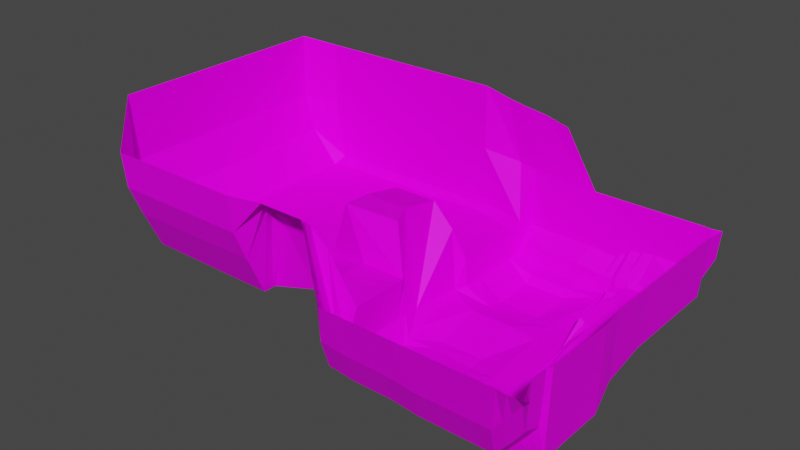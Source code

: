 # Source: level1.blend  (saved by Blender 2.82.7; exported with 4.5.12 LTS)
import bpy
from mathutils import Matrix  # noqa: F401  (used for matrix-valued properties, if any)

bpy.ops.wm.read_factory_settings(use_empty=True)
scene = bpy.context.scene
scene.name = 'Scene'

# ---- collections
col_collection = bpy.data.collections.new('Collection'); scene.collection.children.link(col_collection)

# ---- images (referenced by path relative to the original .blend; pixels are not part of the script)
import os
ASSET_DIR = os.environ.get("B2B_ASSET_DIR", "")  # directory of the original .blend (textures are referenced by path, not embedded)
HERE = os.path.dirname(os.path.abspath(__file__))  # packed textures are extracted next to this script under _unpacked/

def load_image(name, relpath, width, height, colorspace="sRGB"):
    """Load a texture the original file referenced (path relative to the .blend, or extracted next to this script)."""
    p = next((c for c in (os.path.join(HERE, relpath), os.path.join(ASSET_DIR, relpath)) if relpath and os.path.exists(c)), "")
    if p:
        img = bpy.data.images.load(p, check_existing=True)
        img.name = name
    else:  # same state as the original file: an image datablock whose file is absent (Cycles renders it pink)
        img = bpy.data.images.new(name, width, height)
        img.source = "FILE"
        img.filepath = "//" + (relpath or name)
    img.colorspace_settings.name = colorspace
    return img
img_level_1_texture = load_image('Level 1 Texture', 'Material.001 Base Color.png', 1024, 1024, 'sRGB')

# ---- materials (node trees are filled in below, after node groups)
mat_material_001 = bpy.data.materials.new('Material.001')
mat_material_001.use_transparent_shadow = False

# ---- material node trees
mat_material_001.use_nodes = True; mat_material_001.node_tree.nodes.clear()
_N = mat_material_001.node_tree.nodes; _L = mat_material_001.node_tree.links
n0 = _N.new('ShaderNodeOutputMaterial'); n0.name = 'Material Output'; n0.location = (300, 300)
n1 = _N.new('ShaderNodeBsdfPrincipled'); n1.name = 'Principled BSDF'; n1.location = (10, 300)
n1.distribution = 'GGX'
n1.subsurface_method = 'BURLEY'
n1.inputs[2].default_value = 0.5083
n1.inputs[3].default_value = 1.45
n1.inputs[13].default_value = 0.08333
n1.inputs[20].default_value = 0.5383
n1.inputs[27].default_value = (0.0, 0.0, 0.0, 1.0)
n1.inputs[28].default_value = 1.0
n2 = _N.new('ShaderNodeTexImage'); n2.name = 'Image Texture'; n2.location = (-280, 280)
n2.image = img_level_1_texture
_L.new(n1.outputs[0], n0.inputs[0])
_L.new(n2.outputs[0], n1.inputs[0])
n0.is_active_output = True

# ---- world
world_world = bpy.data.worlds.new('World'); scene.world = world_world
world_world.use_nodes = True; world_world.node_tree.nodes.clear()
_N = world_world.node_tree.nodes; _L = world_world.node_tree.links
n0 = _N.new('ShaderNodeOutputWorld'); n0.name = 'World Output'; n0.location = (300, 300)
n1 = _N.new('ShaderNodeBackground'); n1.name = 'Background'; n1.location = (10, 300)
n1.inputs[0].default_value = (0.05088, 0.05088, 0.05088, 1.0)
_L.new(n1.outputs[0], n0.inputs[0])
n0.is_active_output = True
world_world.color = (0.05088, 0.05088, 0.05088)
world_world.use_sun_shadow = False
world_world.sun_shadow_jitter_overblur = 0.0

# ---- meshes
me_grid = bpy.data.meshes.new('Grid')
me_grid.from_pydata([(-14.75, -14.8, -1.22), (4.347, -14.8, 1.933), (7.806, -14.8, 1.933), (11.27, -14.8, 1.933), (14.72, -14.8, 1.933), (18.18, -14.8, 1.933), (21.64, -14.8, 1.933), (23.71, -14.8, 16.83), (27.17, -14.8, 14.77), (30.62, -14.8, 13.21), (-14.75, 8.662, -6.042), (4.347, 8.662, 1.975), (7.806, 8.662, 1.975), (11.27, 8.662, 1.975), (14.72, 8.662, 1.975), (18.18, 8.662, 1.975), (21.64, 8.662, 1.975), (23.71, 8.662, 16.87), (27.17, 8.662, 14.82), (30.62, 8.662, 13.25), (-14.75, 16.3, -6.083), (4.347, 16.3, 0.1086), (7.806, 16.3, 1.933), (11.27, 16.3, 1.933), (14.72, 16.3, 1.933), (18.18, 16.3, 1.933), (21.64, 16.3, 1.933), (23.71, 16.3, 16.83), (27.17, 16.3, 14.77), (30.62, 16.3, 13.21), (-14.75, 19.76, -6.083), (4.347, 19.76, 0.1086), (7.806, 19.76, 1.933), (11.27, 19.76, 1.933), (14.72, 19.9, 4.195), (18.18, 19.9, 4.195), (21.64, 19.9, 4.195), (23.71, 19.76, 14.59), (27.17, 19.76, 12.67), (30.62, 19.76, 12.67), (-14.75, 23.22, -5.719), (4.347, 23.22, 0.1086), (7.806, 23.22, 1.933), (11.27, 23.22, 1.933), (14.72, 23.07, 5.578), (18.18, 23.07, 5.578), (21.64, 23.07, 5.578), (23.69, 23.2, 13.76), (27.17, 23.22, 12.67), (30.62, 23.22, 12.67), (-14.75, 26.68, -5.331), (4.347, 26.68, 0.1086), (7.806, 26.68, 1.933), (11.27, 26.68, 1.933), (14.72, 26.86, 6.533), (18.18, 26.86, 6.533), (21.64, 26.86, 6.533), (23.37, 26.61, 13.29), (27.17, 26.68, 12.67), (30.62, 26.68, 12.67), (-14.75, 30.13, -4.948), (4.347, 30.13, 1.04), (7.806, 30.13, 1.933), (11.27, 30.13, 1.933), (14.72, 29.95, 8.075), (18.18, 29.95, 8.075), (21.64, 29.95, 8.075), (23.71, 30.13, 12.67), (27.17, 30.13, 12.67), (30.62, 30.13, 12.67), (-14.75, 33.59, 0.9673), (4.347, 33.59, 1.933), (7.806, 33.59, 1.933), (11.27, 33.59, 1.933), (14.72, 33.59, 10.82), (18.18, 33.59, 10.82), (21.64, 33.59, 10.82), (23.71, 33.59, 12.67), (27.17, 33.59, 12.67), (30.62, 33.59, 12.67), (-14.75, 41.85, 4.007), (4.347, 41.85, 1.933), (7.806, 41.85, 1.933), (11.27, 41.85, 1.933), (14.72, 41.85, 10.82), (18.18, 41.85, 10.82), (21.64, 41.85, 10.82), (23.71, 41.85, 12.67), (27.17, 41.85, 12.67), (30.62, 41.85, 12.67), (-14.75, 44.59, 15.5), (4.347, 44.59, 13.43), (7.806, 44.59, 13.43), (11.27, 44.59, 13.43), (14.72, 44.59, 16.76), (18.18, 44.59, 16.76), (21.64, 44.59, 16.76), (23.71, 44.59, 16.7), (27.17, 44.59, 16.8), (30.62, 44.59, 16.48), (-12.51, 56.42, 24.74), (6.587, 56.42, 22.66), (10.05, 56.42, 26.58), (13.5, 56.42, 26.58), (16.96, 56.42, 31.55), (20.42, 56.42, 31.55), (23.88, 56.42, 31.55), (25.95, 56.42, 33.4), (29.41, 56.42, 33.4), (32.86, 56.42, 33.4), (-43.95, -14.8, -1.531), (-43.95, 8.662, -4.907), (-43.95, 16.3, -4.948), (-43.95, 19.76, -4.948), (-43.95, 23.22, -4.948), (-43.95, 26.68, -4.948), (-43.95, 30.13, -4.948), (-43.95, 33.59, 1.275), (-43.95, 41.85, 4.007), (-43.95, 44.59, 15.5), (-41.71, 56.42, 24.74), (-59.99, -157.0, 71.13), (-66.61, -149.6, 55.91), (-61.67, 19.76, 6.975), (-61.67, 23.22, 6.975), (-61.67, 26.68, 6.975), (-70.61, -139.5, 39.39), (-70.38, -131.2, 26.0), (-61.67, 41.85, 8.204), (-67.95, -124.4, 15.16), (-59.43, 56.42, 25.4), (27.17, 0.08703, 14.8), (7.806, 0.08703, 1.956), (23.71, 0.08703, 16.85), (4.347, 0.08703, 1.956), (21.64, 0.08703, 1.956), (18.18, 0.08703, 1.956), (14.72, 0.08703, 1.956), (-67.95, -120.5, 9.578), (-43.95, 0.08703, -4.926), (30.62, 0.08703, 13.23), (-14.75, 0.08703, -5.777), (11.27, 0.08703, 1.956), (59.86, -14.8, 12.67), (59.86, 8.662, 12.71), (59.86, 16.3, 12.67), (59.86, 19.76, 12.67), (59.86, 23.22, 12.67), (59.86, 26.68, 12.67), (59.86, 30.13, 12.67), (59.86, 33.59, 12.67), (59.86, 41.85, 12.67), (59.86, 44.59, 24.16), (62.1, 56.42, 33.4), (59.86, 0.08703, 12.69), (66.63, -15.29, 16.55), (66.63, 8.176, 16.59), (66.63, 15.81, 16.55), (66.63, 19.27, 16.55), (66.63, 22.73, 16.55), (66.63, 26.19, 16.55), (66.63, 29.65, 16.55), (66.63, 33.11, 16.55), (66.63, 41.36, 16.55), (66.63, 44.1, 28.04), (68.87, 55.93, 37.28), (66.63, -0.3991, 16.57), (71.86, -14.72, 24.19), (71.86, 8.747, 24.24), (71.86, 16.38, 24.19), (71.86, 19.84, 24.19), (71.86, 23.3, 24.19), (71.86, 26.76, 24.19), (71.86, 30.22, 24.19), (71.86, 33.68, 24.19), (71.86, 41.93, 24.19), (71.86, 44.67, 35.69), (74.1, 56.5, 44.93), (71.86, 0.1722, 24.22), (73.51, -14.2, 64.42), (73.51, 9.263, 64.42), (73.51, 16.9, 64.42), (73.51, 20.36, 64.42), (73.51, 23.82, 64.42), (73.51, 27.28, 64.42), (73.51, 30.74, 64.42), (73.51, 34.2, 64.42), (73.51, 42.45, 64.42), (73.51, 45.19, 64.42), (73.51, 0.6883, 64.42), (-12.51, 56.42, 64.42), (6.587, 56.42, 64.42), (10.05, 56.42, 64.42), (13.5, 56.42, 64.42), (16.96, 56.42, 64.42), (20.42, 56.42, 64.42), (23.88, 56.42, 64.42), (25.95, 56.42, 64.42), (29.41, 56.42, 64.42), (32.86, 56.42, 64.42), (-41.71, 56.42, 64.42), (-67.95, -110.8, 9.578), (62.1, 56.42, 64.42), (68.87, 55.93, 64.42), (75.75, 57.02, 64.42), (-14.75, -32.69, 4.007), (4.347, -32.69, 1.933), (7.806, -32.69, 1.933), (11.27, -32.69, 1.933), (14.72, -32.69, 1.933), (18.18, -32.69, 1.933), (21.64, -32.69, 1.933), (23.71, -32.69, 4.478), (27.17, -32.69, 9.898), (30.62, -32.69, 11.79), (-43.95, -32.69, 4.007), (-67.95, -98.54, 9.578), (59.86, -32.69, 12.15), (66.63, -33.18, 16.55), (71.86, -32.61, 24.19), (73.51, -32.09, 64.42), (-14.1, -63.99, -4.309), (4.992, -63.99, -0.1585), (8.451, -63.99, 0.01891), (11.91, -63.99, 0.01891), (15.37, -63.99, 0.01891), (18.83, -63.99, 0.01891), (22.29, -63.99, 0.01891), (24.35, -63.99, 0.01891), (27.81, -63.99, 0.01891), (31.27, -63.99, 0.01891), (-43.3, -63.99, -4.309), (-61.03, -63.99, 0.09656), (62.64, -64.56, 4.054), (67.28, -64.48, 8.141), (72.54, -64.1, 18.65), (74.16, -63.39, 64.42), (54.36, 19.76, 12.67), (54.36, 16.3, 12.77), (54.36, 26.68, 12.67), (54.36, 23.22, 12.67), (56.6, 56.42, 33.4), (54.36, 44.59, 24.16), (54.36, 33.59, 12.67), (54.36, 30.13, 12.67), (54.36, 8.662, 12.81), (54.36, 41.85, 12.67), (54.36, 0.08703, 12.79), (54.36, -14.8, 12.77), (56.6, 56.42, 64.42), (54.36, -32.69, 12.08), (55.0, -63.99, 0.01891), (-13.07, -74.53, -4.707), (6.503, -79.32, -0.7956), (9.962, -79.32, -0.7956), (13.42, -79.32, -0.7956), (16.88, -79.32, -0.7956), (20.34, -79.32, -0.7956), (23.8, -79.32, -0.7956), (25.86, -79.32, -0.7956), (29.32, -79.32, -0.7956), (32.78, -79.32, -0.7956), (-42.26, -74.53, -3.073), (-67.95, -87.5, 9.578), (63.39, -79.99, -0.7956), (68.79, -79.81, 4.384), (74.14, -79.88, 5.68), (75.67, -78.72, 64.42), (56.51, -79.32, -0.7956), (-61.67, -14.8, 6.975), (-61.67, 8.662, 7.017), (-61.67, 16.3, 6.975), (-67.95, -78.52, 9.578), (-68.21, -70.14, 9.578), (-61.67, 30.13, 6.975), (-61.67, 33.59, 6.975), (-70.07, -20.79, 48.61), (-71.38, 56.75, 68.9), (-61.67, 0.08703, 6.998), (-59.43, 56.42, 66.79), (-66.06, -21.77, 5.966), (-61.92, 1.259, 27.55), (-59.78, -76.69, -2.222), (-12.59, -85.06, -2.437), (6.503, -85.06, -0.7956), (9.962, -85.06, -0.7956), (13.42, -85.06, -0.7956), (16.88, -85.06, -0.7956), (20.34, -85.06, -0.7956), (23.8, -85.06, -0.7956), (25.86, -85.06, -0.7956), (29.32, -85.06, -0.7956), (32.78, -85.06, -0.7956), (-41.79, -85.06, -1.228), (-59.52, -82.42, -4.338), (63.39, -85.11, -0.7956), (68.79, -85.55, 5.086), (74.02, -84.98, 5.68), (75.67, -84.46, 64.42), (56.51, -85.06, -0.7956), (-61.92, 34.77, 27.53), (-12.59, -94.04, -0.3525), (6.503, -94.04, -0.7956), (9.962, -94.04, 0.3254), (13.42, -94.04, 0.6813), (16.88, -94.04, 0.1914), (20.34, -94.04, -0.3417), (23.8, -94.04, -0.3417), (25.86, -94.04, -0.3417), (29.32, -94.04, -1.774), (32.78, -94.04, -1.774), (-41.79, -94.04, -0.3525), (-61.92, 31.31, 27.53), (63.39, -94.71, -0.6278), (68.79, -94.53, 5.086), (74.02, -93.96, 5.68), (75.67, -93.44, 64.42), (56.51, -94.04, -0.7956), (-59.96, -91.39, -4.232), (-12.59, -105.1, -0.9592), (6.503, -105.1, -0.7956), (9.962, -105.1, -0.007232), (13.42, -105.1, 0.6813), (16.88, -105.1, 0.3702), (20.34, -105.1, -0.4745), (23.8, -105.1, -0.3417), (25.86, -105.1, -0.3417), (29.32, -105.1, -1.774), (32.78, -105.1, -1.774), (-41.79, -105.1, -0.9592), (-59.52, -102.4, -5.24), (63.39, -105.8, -0.6278), (68.79, -105.6, 5.086), (74.02, -105.0, 5.68), (75.67, -104.5, 64.42), (56.51, -105.1, -0.7956), (-61.92, 17.47, 27.53), (-12.59, -117.3, 0.4969), (6.503, -117.3, -0.7956), (9.962, -117.3, -0.7956), (13.42, -117.3, -0.7956), (16.88, -117.3, -0.3417), (20.34, -117.3, -0.3417), (23.8, -117.3, -0.3417), (25.86, -117.3, -0.3417), (29.32, -117.3, -1.774), (32.78, -117.3, -1.774), (-41.79, -117.3, 0.4969), (-59.52, -114.7, -3.784), (63.39, -118.0, -0.7956), (68.79, -117.8, 5.086), (74.02, -117.3, 5.68), (75.67, -116.7, 64.42), (56.51, -117.3, -0.7956), (-61.92, 9.834, 27.57), (-12.59, -127.0, -0.04547), (6.503, -127.0, -0.7956), (9.962, -127.0, -0.7956), (13.42, -127.0, -0.7956), (16.88, -127.0, -0.7956), (20.34, -127.0, -0.7956), (23.8, -127.0, -0.7956), (25.86, -127.0, -0.7956), (29.32, -127.0, -0.7956), (32.78, -127.0, -0.7956), (-41.79, -127.0, -0.04547), (-59.52, -127.0, 2.174), (63.39, -127.7, -0.7956), (68.79, -127.5, 5.086), (74.02, -127.0, 5.68), (75.67, -126.4, 64.42), (56.51, -127.0, -0.7956), (-61.79, -16.41, 27.43), (-12.59, -130.9, 2.595), (6.503, -130.9, -0.6278), (9.962, -130.9, -0.6278), (13.42, -130.9, -0.7956), (16.88, -130.9, -0.7956), (20.34, -130.9, -0.7956), (23.8, -130.9, -0.7956), (25.86, -130.9, -0.7956), (29.32, -130.9, -0.7956), (32.78, -130.9, -0.7956), (-41.79, -130.9, 2.595), (-59.52, -130.9, 9.553), (63.39, -131.6, 3.869), (68.79, -131.4, 5.086), (74.02, -130.8, 5.68), (75.67, -130.3, 64.42), (56.51, -130.9, -0.7956), (-69.46, -57.45, 6.806), (-14.91, -133.4, 6.961), (4.187, -133.4, 4.887), (7.646, -133.4, 4.887), (11.1, -133.4, 4.887), (14.56, -133.4, 4.887), (18.02, -133.4, 4.887), (21.48, -133.4, 4.887), (23.55, -133.4, 4.887), (27.01, -133.4, 4.887), (30.46, -133.4, 4.887), (-44.11, -133.4, 6.961), (-59.29, -133.4, 14.43), (61.07, -134.1, 13.54), (66.47, -133.9, 20.19), (71.7, -133.4, 27.84), (73.35, -132.8, 64.42), (54.2, -133.4, 4.887), (-61.99, 44.75, 31.26), (-15.25, -146.0, 11.13), (3.843, -146.0, 9.059), (7.302, -146.0, 9.059), (10.76, -146.0, 9.059), (14.22, -146.0, 9.059), (17.68, -146.0, 9.059), (21.14, -146.0, 9.059), (23.2, -146.0, 9.059), (26.66, -146.0, 9.059), (30.12, -146.0, 9.059), (-44.45, -146.0, 11.13), (-62.18, -146.0, 13.23), (60.73, -146.7, 17.71), (66.13, -146.5, 24.37), (71.36, -145.9, 32.01), (73.01, -145.4, 64.42), (53.85, -146.0, 9.059), (-11.26, -156.2, 34.48), (7.836, -156.2, 32.4), (11.3, -156.2, 32.4), (14.75, -156.2, 32.4), (18.21, -156.2, 32.4), (21.67, -156.2, 32.4), (25.13, -156.2, 32.4), (27.2, -156.2, 32.4), (30.65, -156.2, 32.4), (34.11, -156.2, 32.4), (-40.46, -156.2, 34.48), (-61.92, 27.85, 27.53), (64.72, -156.8, 41.05), (70.12, -156.6, 47.71), (75.35, -156.1, 55.36), (77.0, -155.6, 64.42), (57.84, -156.2, 32.4), (-58.18, -156.2, 36.57), (-4.637, -163.5, 64.42), (14.46, -163.5, 64.42), (17.92, -163.5, 64.42), (21.38, -163.5, 64.42), (24.84, -163.5, 64.42), (28.3, -163.5, 64.42), (31.75, -163.5, 64.42), (33.82, -163.5, 64.42), (37.28, -163.5, 64.42), (40.74, -163.5, 64.42), (-33.83, -163.5, 64.42), (-61.92, 24.39, 27.53), (71.34, -164.2, 64.42), (76.75, -164.0, 64.42), (83.62, -162.9, 64.42), (-61.92, 20.93, 27.53), (64.47, -163.5, 64.42), (-51.56, -163.5, 64.42), (-84.84, -140.0, 94.4), (-88.61, -134.6, 92.61), (-88.6, -129.5, 87.73), (-78.68, -127.0, 75.96), (-63.07, -120.6, 39.88), (-63.07, -78.62, 39.88), (-86.36, -19.36, 63.4), (-88.32, 41.79, 29.89), (-88.32, 16.86, 29.93), (-88.32, -6.604, 29.89), (-88.32, 47.14, 33.85), (-88.32, 34.88, 29.89), (-88.32, 27.96, 29.89), (-94.44, 46.8, 75.88), (-88.32, 8.287, 29.91), (-130.5, 27.96, 28.95), (-88.32, 24.5, 29.89), (-130.5, 31.42, 28.95), (-130.5, 34.88, 28.95), (-128.5, 47.14, 33.85), (-130.5, -49.34, 28.95), (-130.5, -6.604, 28.95), (-88.32, 31.42, 29.89), (-130.5, 16.86, 28.95), (-78.21, -147.3, 102.0), (-130.5, 24.5, 28.95), (-130.5, 38.33, 28.95), (-130.5, 41.79, 28.95), (-130.5, 8.287, 28.95), (-134.7, 46.8, 75.88), (-63.07, -110.9, 39.88), (-63.07, -98.64, 39.88), (-63.07, -87.6, 39.88), (-130.5, -19.36, 28.95), (-78.52, -64.9, 68.94), (-130.5, -68.47, 28.95), (-130.5, -78.62, 28.95), (-130.5, -87.6, 28.95), (-130.5, -98.64, 28.95), (-88.32, 38.33, 29.89), (-130.5, -110.9, 28.95), (-130.5, -120.6, 28.95), (-130.5, -122.7, 28.95), (-85.88, -49.34, 69.56), (-130.5, -129.5, 28.95), (-129.6, -142.7, 57.01), (-131.8, -149.9, 77.07), (-133.9, -151.0, 100.9), (-109.6, -147.3, 102.0), (-116.2, -140.0, 94.4), (-118.8, -134.3, 91.44), (-120.0, -129.5, 87.73), (-117.6, -122.7, 76.9), (-94.46, -120.6, 39.88), (-94.46, -110.9, 39.88), (-94.46, -98.64, 39.88), (-94.46, -87.6, 39.88), (-94.46, -78.62, 39.88), (-117.8, -68.47, 69.97), (-117.8, -19.36, 63.4), (-125.8, 46.8, 75.88), (-119.7, 8.287, 29.91), (-119.7, 41.79, 29.89), (-119.7, 38.33, 29.89), (-119.7, 24.5, 29.89), (-119.7, 16.86, 29.93), (-119.7, -6.604, 29.89), (-117.3, -49.34, 69.56), (-119.7, 47.14, 33.85), (-119.7, 34.88, 29.89), (-119.7, 31.42, 29.89), (-119.7, 27.96, 29.89), (-161.3, 27.96, 28.95), (-161.3, 31.42, 28.95), (-161.3, 34.88, 28.95), (-159.3, 47.14, 33.85), (-161.3, -49.34, 28.95), (-161.3, -6.604, 28.95), (-161.3, 16.86, 28.95), (-161.3, 24.5, 28.95), (-161.3, 38.33, 28.95), (-161.3, 41.79, 28.95), (-161.3, 8.287, 28.95), (-165.4, 46.8, 75.88), (-161.3, -19.36, 28.95), (-161.3, -68.47, 28.95), (-161.3, -78.62, 28.95), (-161.3, -87.6, 28.95), (-161.3, -98.64, 28.95), (-161.3, -110.9, 28.95), (-161.3, -120.6, 28.95), (-161.3, -122.7, 28.95), (-161.3, -129.5, 28.95), (-160.3, -142.7, 57.01), (-162.5, -149.9, 77.07), (-164.6, -151.0, 100.9), (-201.0, 27.96, 28.95), (-201.0, 31.42, 28.95), (-201.0, 34.88, 28.95), (-199.0, 47.14, 33.85), (-201.0, -49.34, 28.95), (-201.0, -6.604, 28.95), (-201.0, 16.86, 28.95), (-201.0, 24.5, 28.95), (-201.0, 38.33, 28.95), (-201.0, 41.79, 28.95), (-201.0, 8.287, 28.95), (-205.1, 46.8, 75.88), (-201.0, -19.36, 28.95), (-201.0, -68.47, 28.95), (-201.0, -78.62, 28.95), (-201.0, -87.6, 28.95), (-201.0, -98.64, 28.95), (-201.0, -110.9, 28.95), (-201.0, -120.6, 28.95), (-201.0, -122.7, 28.95), (-201.0, -129.5, 28.95), (-200.0, -142.7, 57.01), (-202.3, -149.9, 77.07), (-204.4, -151.0, 100.9), (-227.3, 27.96, 28.95), (-227.3, 31.42, 28.95), (-227.3, 34.88, 28.95), (-225.3, 47.14, 33.85), (-227.3, -49.34, 28.95), (-227.3, -6.604, 28.95), (-227.3, 16.86, 28.95), (-227.3, 24.5, 28.95), (-227.3, 38.33, 28.95), (-227.3, 41.79, 28.95), (-227.3, 8.287, 28.95), (-231.5, 46.8, 75.88), (-227.3, -19.36, 28.95), (-227.3, -68.47, 28.95), (-227.3, -78.62, 28.95), (-227.3, -87.6, 28.95), (-227.3, -98.64, 28.95), (-227.3, -110.9, 28.95), (-227.3, -120.6, 28.95), (-227.3, -122.7, 28.95), (-227.3, -129.5, 28.95), (-226.4, -142.7, 57.01), (-228.6, -149.9, 77.07), (-230.7, -151.0, 100.9), (-247.9, 27.96, 52.31), (-247.9, 31.42, 52.31), (-247.9, 34.88, 52.31), (-247.9, -49.34, 52.31), (-247.9, -6.604, 52.31), (-247.9, 16.86, 52.31), (-247.9, 24.5, 52.31), (-247.9, 38.33, 52.31), (-247.9, 8.287, 52.31), (-247.9, -19.36, 52.31), (-247.9, -68.47, 52.31), (-247.9, -78.62, 52.31), (-247.9, -87.6, 52.31), (-247.9, -98.64, 52.31), (-247.9, -110.9, 52.31), (-247.9, -120.6, 52.31), (-247.9, -122.7, 52.31), (-256.3, 27.96, 78.15), (-256.3, 31.42, 78.15), (-256.3, 34.88, 78.15), (-256.3, -49.34, 78.15), (-256.3, -6.604, 78.15), (-256.3, 16.86, 78.15), (-256.3, 24.5, 78.15), (-256.3, 38.33, 78.15), (-256.3, 8.287, 78.15), (-256.3, -19.36, 78.15), (-256.3, -68.47, 78.15), (-256.3, -78.62, 78.15), (-256.3, -87.6, 78.15), (-256.3, -98.64, 78.15), (-256.3, -110.9, 78.15), (-256.3, -120.6, 78.15), (-256.3, -122.7, 78.15), (-255.4, 27.96, 124.6), (-255.4, 31.42, 124.6), (-255.4, 34.88, 124.6), (-255.4, -49.34, 124.6), (-255.4, -6.604, 124.6), (-255.4, 16.86, 124.6), (-255.4, 24.5, 124.6), (-255.4, 38.33, 124.6), (-255.4, 8.287, 124.6), (-255.4, -19.36, 124.6), (-255.4, -68.47, 124.6), (-255.4, -78.62, 124.6), (-255.4, -87.6, 124.6), (-255.4, -98.64, 124.6), (-255.4, -110.9, 124.6), (-255.4, -120.6, 124.6), (-255.4, -122.7, 124.6), (-94.44, 46.8, 120.7), (-134.7, 46.8, 120.7), (-125.8, 46.8, 120.7), (-165.4, 46.8, 120.7), (-205.1, 46.8, 120.7), (-231.5, 46.8, 120.7), (-31.5, 48.09, 107.0), (-49.44, 49.29, 110.8), (-79.12, 49.62, 115.3), (-67.17, 49.29, 113.2)], [], [(141, 134, 11, 10), (134, 132, 12, 11), (132, 142, 13, 12), (142, 137, 14, 13), (137, 136, 15, 14), (136, 135, 16, 15), (135, 133, 17, 16), (133, 131, 18, 17), (131, 140, 19, 18), (10, 11, 21, 20), (11, 12, 22, 21), (12, 13, 23, 22), (13, 14, 24, 23), (14, 15, 25, 24), (15, 16, 26, 25), (16, 17, 27, 26), (17, 18, 28, 27), (18, 19, 29, 28), (20, 21, 31, 30), (21, 22, 32, 31), (22, 23, 33, 32), (23, 24, 34, 33), (24, 25, 35, 34), (25, 26, 36, 35), (26, 27, 37, 36), (27, 28, 38, 37), (28, 29, 39, 38), (30, 31, 41, 40), (31, 32, 42, 41), (32, 33, 43, 42), (33, 34, 44, 43), (34, 35, 45, 44), (35, 36, 46, 45), (36, 37, 47, 46), (37, 38, 48, 47), (38, 39, 49, 48), (40, 41, 51, 50), (41, 42, 52, 51), (42, 43, 53, 52), (43, 44, 54, 53), (44, 45, 55, 54), (45, 46, 56, 55), (46, 47, 57, 56), (47, 48, 58, 57), (48, 49, 59, 58), (50, 51, 61, 60), (51, 52, 62, 61), (52, 53, 63, 62), (53, 54, 64, 63), (54, 55, 65, 64), (55, 56, 66, 65), (56, 57, 67, 66), (57, 58, 68, 67), (58, 59, 69, 68), (60, 61, 71, 70), (61, 62, 72, 71), (62, 63, 73, 72), (63, 64, 74, 73), (64, 65, 75, 74), (65, 66, 76, 75), (66, 67, 77, 76), (67, 68, 78, 77), (68, 69, 79, 78), (70, 71, 81, 80), (71, 72, 82, 81), (72, 73, 83, 82), (73, 74, 84, 83), (74, 75, 85, 84), (75, 76, 86, 85), (76, 77, 87, 86), (77, 78, 88, 87), (78, 79, 89, 88), (80, 81, 91, 90), (81, 82, 92, 91), (82, 83, 93, 92), (83, 84, 94, 93), (84, 85, 95, 94), (85, 86, 96, 95), (86, 87, 97, 96), (87, 88, 98, 97), (88, 89, 99, 98), (96, 97, 107, 106), (91, 92, 102, 101), (98, 99, 109, 108), (93, 94, 104, 103), (95, 96, 106, 105), (90, 91, 101, 100), (97, 98, 108, 107), (92, 93, 103, 102), (94, 95, 105, 104), (80, 90, 119, 118), (30, 40, 114, 113), (50, 60, 116, 115), (70, 80, 118, 117), (20, 30, 113, 112), (40, 50, 115, 114), (141, 10, 111, 139), (60, 70, 117, 116), (90, 100, 120, 119), (10, 20, 112, 111), (113, 114, 124, 123), (139, 111, 270, 278), (117, 118, 128, 275), (114, 115, 125, 124), (111, 112, 271, 270), (118, 119, 128), (115, 116, 274, 125), (112, 113, 123, 271), (119, 120, 130, 128), (116, 117, 275, 274), (110, 139, 278, 269), (0, 141, 139, 110), (8, 9, 140, 131), (7, 8, 131, 133), (6, 7, 133, 135), (5, 6, 135, 136), (4, 5, 136, 137), (3, 4, 137, 142), (2, 3, 142, 132), (1, 2, 132, 134), (0, 1, 134, 141), (237, 238, 145, 146), (239, 240, 147, 148), (241, 242, 152, 153), (243, 244, 149, 150), (238, 245, 144, 145), (242, 246, 151, 152), (240, 237, 146, 147), (247, 248, 143, 154), (244, 239, 148, 149), (245, 247, 154, 144), (246, 243, 150, 151), (148, 147, 159, 160), (145, 144, 156, 157), (152, 151, 163, 164), (149, 148, 160, 161), (146, 145, 157, 158), (153, 152, 164, 165), (150, 149, 161, 162), (147, 146, 158, 159), (154, 143, 155, 166), (144, 154, 166, 156), (151, 150, 162, 163), (161, 160, 172, 173), (158, 157, 169, 170), (165, 164, 176, 177), (162, 161, 173, 174), (159, 158, 170, 171), (166, 155, 167, 178), (156, 166, 178, 168), (163, 162, 174, 175), (160, 159, 171, 172), (157, 156, 168, 169), (164, 163, 175, 176), (177, 176, 188, 204), (174, 173, 185, 186), (171, 170, 182, 183), (178, 167, 179, 189), (168, 178, 189, 180), (175, 174, 186, 187), (172, 171, 183, 184), (169, 168, 180, 181), (176, 175, 187, 188), (173, 172, 184, 185), (170, 169, 181, 182), (241, 153, 202, 249), (103, 104, 194, 193), (104, 105, 195, 194), (165, 177, 204, 203), (105, 106, 196, 195), (106, 107, 197, 196), (107, 108, 198, 197), (100, 101, 191, 190), (153, 165, 203, 202), (108, 109, 199, 198), (130, 120, 200, 279), (101, 102, 192, 191), (102, 103, 193, 192), (120, 100, 190, 200), (155, 143, 217, 218), (5, 4, 209, 210), (3, 2, 207, 208), (8, 7, 212, 213), (1, 0, 205, 206), (179, 167, 219, 220), (6, 5, 210, 211), (0, 110, 215, 205), (110, 269, 280, 215), (4, 3, 208, 209), (9, 8, 213, 214), (2, 1, 206, 207), (7, 6, 211, 212), (167, 155, 218, 219), (248, 9, 214, 250), (212, 211, 227, 228), (220, 219, 235, 236), (213, 212, 228, 229), (206, 205, 221, 222), (214, 213, 229, 230), (207, 206, 222, 223), (205, 215, 231, 221), (208, 207, 223, 224), (215, 280, 232, 231), (209, 208, 224, 225), (250, 214, 230, 251), (210, 209, 225, 226), (218, 217, 233, 234), (211, 210, 226, 227), (219, 218, 234, 235), (217, 250, 251, 233), (143, 248, 250, 217), (109, 241, 249, 199), (89, 79, 243, 246), (19, 140, 247, 245), (69, 59, 239, 244), (140, 9, 248, 247), (49, 39, 237, 240), (99, 89, 246, 242), (29, 19, 245, 238), (79, 69, 244, 243), (109, 99, 242, 241), (59, 49, 240, 239), (39, 29, 238, 237), (251, 230, 261, 268), (230, 229, 260, 261), (223, 222, 253, 254), (221, 231, 262, 252), (224, 223, 254, 255), (231, 232, 282, 262), (225, 224, 255, 256), (233, 251, 268, 264), (226, 225, 256, 257), (234, 233, 264, 265), (227, 226, 257, 258), (235, 234, 265, 266), (228, 227, 258, 259), (236, 235, 266, 267), (229, 228, 259, 260), (222, 221, 252, 253), (274, 275, 300, 312), (408, 130, 279, 277), (366, 348, 201, 138), (124, 125, 437, 455), (280, 269, 372, 276), (461, 443, 122, 121), (282, 232, 390, 273), (123, 124, 455, 459), (348, 330, 216, 201), (275, 128, 408, 300), (443, 420, 126, 122), (294, 282, 273, 272), (278, 270, 354, 281), (259, 258, 289, 290), (267, 266, 297, 298), (260, 259, 290, 291), (253, 252, 283, 284), (268, 261, 292, 299), (261, 260, 291, 292), (254, 253, 284, 285), (252, 262, 293, 283), (255, 254, 285, 286), (262, 282, 294, 293), (256, 255, 286, 287), (125, 274, 312, 437), (264, 268, 299, 295), (257, 256, 287, 288), (265, 264, 295, 296), (258, 257, 288, 289), (266, 265, 296, 297), (232, 280, 276, 390), (287, 286, 304, 305), (295, 299, 317, 313), (288, 287, 305, 306), (296, 295, 313, 314), (289, 288, 306, 307), (297, 296, 314, 315), (290, 289, 307, 308), (298, 297, 315, 316), (291, 290, 308, 309), (284, 283, 301, 302), (299, 292, 310, 317), (292, 291, 309, 310), (285, 284, 302, 303), (402, 384, 129, 127), (283, 293, 311, 301), (286, 285, 303, 304), (293, 294, 318, 311), (307, 306, 324, 325), (315, 314, 332, 333), (308, 307, 325, 326), (316, 315, 333, 334), (309, 308, 326, 327), (302, 301, 319, 320), (317, 310, 328, 335), (310, 309, 327, 328), (303, 302, 320, 321), (271, 123, 459, 336), (301, 311, 329, 319), (304, 303, 321, 322), (311, 318, 330, 329), (305, 304, 322, 323), (313, 317, 335, 331), (306, 305, 323, 324), (314, 313, 331, 332), (327, 326, 344, 345), (320, 319, 337, 338), (335, 328, 346, 353), (328, 327, 345, 346), (321, 320, 338, 339), (330, 318, 263, 216), (319, 329, 347, 337), (322, 321, 339, 340), (329, 330, 348, 347), (323, 322, 340, 341), (331, 335, 353, 349), (324, 323, 341, 342), (332, 331, 349, 350), (325, 324, 342, 343), (333, 332, 350, 351), (326, 325, 343, 344), (334, 333, 351, 352), (337, 347, 365, 355), (340, 339, 357, 358), (347, 348, 366, 365), (341, 340, 358, 359), (349, 353, 371, 367), (342, 341, 359, 360), (350, 349, 367, 368), (343, 342, 360, 361), (351, 350, 368, 369), (344, 343, 361, 362), (352, 351, 369, 370), (345, 344, 362, 363), (338, 337, 355, 356), (353, 346, 364, 371), (346, 345, 363, 364), (339, 338, 356, 357), (420, 402, 127, 126), (367, 371, 389, 385), (360, 359, 377, 378), (368, 367, 385, 386), (361, 360, 378, 379), (369, 368, 386, 387), (362, 361, 379, 380), (370, 369, 387, 388), (363, 362, 380, 381), (356, 355, 373, 374), (371, 364, 382, 389), (364, 363, 381, 382), (357, 356, 374, 375), (270, 271, 336, 354), (355, 365, 383, 373), (358, 357, 375, 376), (365, 366, 384, 383), (359, 358, 376, 377), (387, 386, 404, 405), (380, 379, 397, 398), (388, 387, 405, 406), (381, 380, 398, 399), (374, 373, 391, 392), (389, 382, 400, 407), (382, 381, 399, 400), (375, 374, 392, 393), (318, 294, 272, 263), (373, 383, 401, 391), (376, 375, 393, 394), (383, 384, 402, 401), (377, 376, 394, 395), (385, 389, 407, 403), (378, 377, 395, 396), (386, 385, 403, 404), (379, 378, 396, 397), (407, 400, 418, 425), (400, 399, 417, 418), (393, 392, 410, 411), (269, 278, 281, 372), (391, 401, 419, 409), (394, 393, 411, 412), (401, 402, 420, 419), (395, 394, 412, 413), (403, 407, 425, 421), (396, 395, 413, 414), (404, 403, 421, 422), (397, 396, 414, 415), (405, 404, 422, 423), (398, 397, 415, 416), (406, 405, 423, 424), (399, 398, 416, 417), (392, 391, 409, 410), (419, 420, 443, 436), (413, 412, 429, 430), (421, 425, 442, 438), (414, 413, 430, 431), (422, 421, 438, 439), (415, 414, 431, 432), (423, 422, 439, 440), (416, 415, 432, 433), (424, 423, 440, 441), (417, 416, 433, 434), (410, 409, 426, 427), (425, 418, 435, 442), (418, 417, 434, 435), (411, 410, 427, 428), (130, 408, 128), (409, 419, 436, 426), (412, 411, 428, 429), (439, 438, 456, 457), (432, 431, 449, 450), (440, 439, 457, 458), (433, 432, 450, 451), (441, 440, 458), (434, 433, 451, 452), (427, 426, 444, 445), (442, 435, 453, 460), (435, 434, 452, 453), (428, 427, 445, 446), (384, 366, 138, 129), (426, 436, 454, 444), (429, 428, 446, 447), (436, 443, 461, 454), (430, 429, 447, 448), (438, 442, 460, 456), (431, 430, 448, 449), (459, 455, 484, 474), (336, 459, 474, 478), (121, 122, 462, 486), (216, 263, 494, 493), (312, 300, 469, 501), (272, 273, 496, 467), (263, 272, 467, 494), (138, 201, 492, 466), (122, 126, 463, 462), (300, 408, 472, 469), (276, 372, 471, 468), (127, 129, 465, 464), (201, 216, 493, 492), (129, 138, 466, 465), (390, 276, 468, 505), (281, 354, 470, 476), (408, 128, 472), (354, 336, 478, 470), (128, 408, 277, 475, 472), (437, 312, 501, 473), (126, 127, 464, 463), (273, 390, 505, 496), (455, 437, 473, 484), (372, 281, 476, 471), (533, 532, 479, 477), (524, 530, 481, 489), (515, 516, 502, 503), (532, 531, 480, 479), (530, 522, 491, 481), (514, 515, 503, 504), (528, 523, 490, 483), (529, 521, 495, 482), (513, 514, 504, 506), (527, 526, 487, 485), (520, 529, 482, 497), (512, 513, 506, 507), (525, 524, 489, 488), (511, 512, 507, 508), (510, 511, 508, 509), (523, 527, 485, 490), (518, 519, 498, 499), (526, 533, 477, 487), (521, 528, 483, 495), (517, 518, 499, 500), (519, 520, 497, 498), (531, 525, 488, 480), (516, 517, 500, 502), (486, 462, 511, 510), (462, 463, 512, 511), (501, 469, 524, 525), (463, 464, 513, 512), (496, 505, 529, 520), (470, 478, 526, 527), (464, 465, 514, 513), (505, 468, 521, 529), (471, 476, 523, 528), (465, 466, 515, 514), (472, 475, 522, 530), (484, 473, 531, 532), (466, 492, 516, 515), (469, 472, 530, 524), (474, 484, 532, 533), (492, 493, 517, 516), (473, 501, 525, 531), (467, 496, 520, 519), (493, 494, 518, 517), (468, 471, 528, 521), (478, 474, 533, 526), (494, 467, 519, 518), (476, 470, 527, 523), (489, 481, 537, 543), (500, 499, 549, 550), (490, 485, 540, 544), (481, 491, 545, 537), (498, 497, 547, 548), (504, 503, 552, 553), (482, 495, 546, 538), (477, 479, 535, 534), (506, 504, 553, 554), (495, 483, 539, 546), (497, 482, 538, 547), (479, 480, 536, 535), (507, 506, 554, 555), (502, 500, 550, 551), (508, 507, 555, 556), (509, 508, 556, 557), (483, 490, 544, 539), (487, 477, 534, 541), (485, 487, 541, 540), (503, 502, 551, 552), (499, 498, 548, 549), (480, 488, 542, 536), (488, 489, 543, 542), (541, 534, 558, 565), (546, 539, 563, 570), (550, 549, 573, 574), (548, 547, 571, 572), (536, 542, 566, 560), (551, 550, 574, 575), (534, 535, 559, 558), (543, 537, 561, 567), (552, 551, 575, 576), (535, 536, 560, 559), (537, 545, 569, 561), (553, 552, 576, 577), (539, 544, 568, 563), (538, 546, 570, 562), (554, 553, 577, 578), (540, 541, 565, 564), (547, 538, 562, 571), (555, 554, 578, 579), (542, 543, 567, 566), (556, 555, 579, 580), (557, 556, 580, 581), (544, 540, 564, 568), (549, 548, 572, 573), (564, 565, 589, 588), (571, 562, 586, 595), (579, 578, 602, 603), (566, 567, 591, 590), (580, 579, 603, 604), (581, 580, 604, 605), (568, 564, 588, 592), (573, 572, 596, 597), (565, 558, 582, 589), (570, 563, 587, 594), (574, 573, 597, 598), (572, 571, 595, 596), (560, 566, 590, 584), (575, 574, 598, 599), (558, 559, 583, 582), (567, 561, 585, 591), (576, 575, 599, 600), (559, 560, 584, 583), (561, 569, 593, 585), (577, 576, 600, 601), (563, 568, 592, 587), (562, 570, 594, 586), (578, 577, 601, 602), (600, 599, 620, 621), (583, 584, 608, 607), (601, 600, 621, 622), (587, 592, 614, 610), (586, 594, 615, 609), (588, 589, 612, 611), (595, 586, 609, 616), (592, 588, 611, 614), (597, 596, 617, 618), (589, 582, 606, 612), (594, 587, 610, 615), (598, 597, 618, 619), (596, 595, 616, 617), (584, 590, 613, 608), (599, 598, 619, 620), (582, 583, 607, 606), (615, 610, 627, 632), (618, 617, 634, 635), (620, 619, 636, 637), (617, 616, 633, 634), (619, 618, 635, 636), (621, 620, 637, 638), (606, 607, 624, 623), (622, 621, 638, 639), (607, 608, 625, 624), (612, 606, 623, 629), (610, 614, 631, 627), (608, 613, 630, 625), (611, 612, 629, 628), (609, 615, 632, 626), (614, 611, 628, 631), (616, 609, 626, 633), (629, 623, 640, 646), (627, 631, 648, 644), (625, 630, 647, 642), (628, 629, 646, 645), (626, 632, 649, 643), (631, 628, 645, 648), (633, 626, 643, 650), (632, 627, 644, 649), (635, 634, 651, 652), (637, 636, 653, 654), (634, 633, 650, 651), (636, 635, 652, 653), (638, 637, 654, 655), (623, 624, 641, 640), (639, 638, 655, 656), (624, 625, 642, 641), (601, 622, 603, 602), (603, 622, 639, 604), (604, 639, 656, 605), (590, 591, 585, 613), (593, 630, 613, 585), (569, 545, 660, 661), (491, 522, 659, 658), (593, 569, 661, 662), (545, 491, 658, 660), (522, 475, 657, 659), (277, 665, 657, 475), (630, 593, 662, 647), (279, 200, 664, 666), (277, 279, 666, 665), (664, 200, 190, 663)])
_uv = me_grid.uv_layers.new(name='UVMap')
_uv.uv.foreach_set('vector', [0.2367, 0.1329, 0.202, 0.1307, 0.2063, 0.1071, 0.2403, 0.1092, 0.202, 0.1307, 0.1962, 0.1305, 0.2005, 0.1068, 0.2063, 0.1071, 0.1962, 0.1305, 0.1905, 0.1302, 0.1948, 0.1066, 0.2005, 0.1068, 0.1905, 0.1302, 0.1848, 0.1299, 0.189, 0.1063, 0.1948, 0.1066, 0.1848, 0.1299, 0.179, 0.1296, 0.1833, 0.106, 0.189, 0.1063, 0.179, 0.1296, 0.1733, 0.1293, 0.1776, 0.1057, 0.1833, 0.106, 0.2108, 0.7007, 0.1651, 0.6997, 0.1656, 0.6757, 0.2113, 0.6767, 0.09304, 0.6805, 0.104, 0.6801, 0.1041, 0.704, 0.09315, 0.7044, 0.104, 0.6801, 0.1138, 0.6796, 0.1139, 0.7036, 0.1041, 0.704, 0.2403, 0.1092, 0.2063, 0.1071, 0.2099, 0.08607, 0.244, 0.08812, 0.2063, 0.1071, 0.2005, 0.1068, 0.2042, 0.08578, 0.2099, 0.08607, 0.2005, 0.1068, 0.1948, 0.1066, 0.1984, 0.08549, 0.2042, 0.08578, 0.1948, 0.1066, 0.189, 0.1063, 0.1927, 0.0852, 0.1984, 0.08549, 0.189, 0.1063, 0.1833, 0.106, 0.187, 0.08491, 0.1927, 0.0852, 0.1833, 0.106, 0.1776, 0.1057, 0.1812, 0.08462, 0.187, 0.08491, 0.2113, 0.6767, 0.1656, 0.6757, 0.1662, 0.6543, 0.2119, 0.6554, 0.09315, 0.7044, 0.1041, 0.704, 0.1044, 0.7254, 0.09339, 0.7258, 0.1041, 0.704, 0.1139, 0.7036, 0.1141, 0.7249, 0.1044, 0.7254, 0.244, 0.08812, 0.2099, 0.08607, 0.2116, 0.07654, 0.2457, 0.07859, 0.2099, 0.08607, 0.2042, 0.08578, 0.2059, 0.07625, 0.2116, 0.07654, 0.2042, 0.08578, 0.1984, 0.08549, 0.2001, 0.07596, 0.2059, 0.07625, 0.3272, 0.6547, 0.3246, 0.6549, 0.3179, 0.6448, 0.3272, 0.645, 0.3784, 0.5839, 0.3784, 0.5936, 0.3691, 0.5932, 0.3691, 0.5836, 0.3784, 0.5936, 0.3784, 0.6033, 0.3691, 0.6029, 0.3691, 0.5932, 0.2119, 0.6554, 0.1662, 0.6543, 0.1731, 0.6448, 0.2055, 0.6451, 0.09339, 0.7258, 0.1044, 0.7254, 0.1099, 0.7352, 0.09922, 0.7356, 0.1044, 0.7254, 0.1141, 0.7249, 0.1156, 0.7346, 0.1099, 0.7352, 0.2457, 0.07859, 0.2116, 0.07654, 0.2133, 0.06701, 0.2483, 0.06923, 0.2116, 0.07654, 0.2059, 0.07625, 0.2076, 0.06672, 0.2133, 0.06701, 0.2059, 0.07625, 0.2001, 0.07596, 0.2018, 0.06643, 0.2076, 0.06672, 0.3272, 0.645, 0.3179, 0.6448, 0.3138, 0.6359, 0.3272, 0.6353, 0.3691, 0.5836, 0.3691, 0.5932, 0.3628, 0.5929, 0.3628, 0.5832, 0.3691, 0.5932, 0.3691, 0.6029, 0.3628, 0.6025, 0.3628, 0.5929, 0.2055, 0.6451, 0.1731, 0.6448, 0.1758, 0.6353, 0.2016, 0.6361, 0.09922, 0.7356, 0.1099, 0.7352, 0.1099, 0.7449, 0.1014, 0.7453, 0.1099, 0.7352, 0.1156, 0.7346, 0.1156, 0.7443, 0.1099, 0.7449, 0.2483, 0.06923, 0.2133, 0.06701, 0.215, 0.05748, 0.251, 0.05989, 0.2133, 0.06701, 0.2076, 0.06672, 0.2093, 0.05719, 0.215, 0.05748, 0.2076, 0.06672, 0.2018, 0.06643, 0.2036, 0.0569, 0.2093, 0.05719, 0.3272, 0.6353, 0.3138, 0.6359, 0.311, 0.6253, 0.3272, 0.6256, 0.3898, 0.5865, 0.3953, 0.5848, 0.3953, 0.5956, 0.3898, 0.5972, 0.3953, 0.5848, 0.4007, 0.5832, 0.4007, 0.5939, 0.3953, 0.5956, 0.2016, 0.6361, 0.1758, 0.6353, 0.1777, 0.6258, 0.199, 0.6255, 0.1014, 0.7453, 0.1099, 0.7449, 0.11, 0.7545, 0.1022, 0.7549, 0.1099, 0.7449, 0.1156, 0.7443, 0.1157, 0.7539, 0.11, 0.7545, 0.251, 0.05989, 0.215, 0.05748, 0.2167, 0.04795, 0.2536, 0.05054, 0.215, 0.05748, 0.2093, 0.05719, 0.211, 0.04766, 0.2167, 0.04795, 0.2093, 0.05719, 0.2036, 0.0569, 0.2053, 0.04737, 0.211, 0.04766, 0.3272, 0.6256, 0.311, 0.6253, 0.3064, 0.6166, 0.3272, 0.616, 0.3453, 0.6025, 0.3453, 0.5929, 0.352, 0.5932, 0.352, 0.6029, 0.3453, 0.5929, 0.3453, 0.5832, 0.352, 0.5835, 0.352, 0.5932, 0.199, 0.6255, 0.1777, 0.6258, 0.1795, 0.616, 0.1946, 0.6167, 0.1022, 0.7549, 0.11, 0.7545, 0.1101, 0.7642, 0.1044, 0.7648, 0.11, 0.7545, 0.1157, 0.7539, 0.1158, 0.7636, 0.1101, 0.7642, 0.2536, 0.05054, 0.2167, 0.04795, 0.2184, 0.03841, 0.2553, 0.04101, 0.2167, 0.04795, 0.211, 0.04766, 0.2127, 0.03813, 0.2184, 0.03841, 0.211, 0.04766, 0.2053, 0.04737, 0.207, 0.03784, 0.2127, 0.03813, 0.3272, 0.616, 0.3064, 0.6166, 0.2983, 0.6064, 0.3272, 0.6063, 0.352, 0.6029, 0.352, 0.5932, 0.3628, 0.5936, 0.3628, 0.6033, 0.352, 0.5932, 0.352, 0.5835, 0.3628, 0.5839, 0.3628, 0.5936, 0.1946, 0.6167, 0.1795, 0.616, 0.1797, 0.6063, 0.1867, 0.6063, 0.1044, 0.7648, 0.1101, 0.7642, 0.1101, 0.7738, 0.1044, 0.7744, 0.1101, 0.7642, 0.1158, 0.7636, 0.1158, 0.7732, 0.1101, 0.7738, 0.2553, 0.04101, 0.2184, 0.03841, 0.2225, 0.01567, 0.2594, 0.01827, 0.2184, 0.03841, 0.2127, 0.03813, 0.2168, 0.01538, 0.2225, 0.01567, 0.2127, 0.03813, 0.207, 0.03784, 0.211, 0.01509, 0.2168, 0.01538, 0.3272, 0.6063, 0.2983, 0.6064, 0.2983, 0.5833, 0.3272, 0.5832, 0.3898, 0.6062, 0.3841, 0.6068, 0.3841, 0.5838, 0.3898, 0.5832, 0.3841, 0.6068, 0.3784, 0.6074, 0.3784, 0.5843, 0.3841, 0.5838, 0.1867, 0.6063, 0.1797, 0.6063, 0.1802, 0.5832, 0.1872, 0.5832, 0.1044, 0.7744, 0.1101, 0.7738, 0.1103, 0.7969, 0.1046, 0.7975, 0.1101, 0.7738, 0.1158, 0.7732, 0.116, 0.7963, 0.1103, 0.7969, 0.7771, 0.7076, 0.7782, 0.654, 0.814, 0.658, 0.813, 0.7116, 0.7782, 0.654, 0.7795, 0.6444, 0.8153, 0.6484, 0.814, 0.658, 0.7795, 0.6444, 0.7808, 0.6348, 0.8166, 0.6388, 0.8153, 0.6484, 0.7808, 0.6348, 0.8083, 0.6279, 0.8278, 0.6303, 0.8166, 0.6388, 0.8083, 0.6279, 0.8096, 0.6183, 0.8291, 0.6207, 0.8278, 0.6303, 0.8096, 0.6183, 0.8109, 0.6087, 0.8303, 0.6111, 0.8291, 0.6207, 0.8109, 0.6087, 0.8171, 0.6035, 0.8309, 0.6053, 0.8303, 0.6111, 0.8171, 0.6035, 0.8184, 0.5939, 0.8325, 0.5957, 0.8309, 0.6053, 0.8184, 0.5939, 0.8197, 0.5843, 0.8329, 0.586, 0.8325, 0.5957, 0.8303, 0.6111, 0.8309, 0.6053, 0.8892, 0.6066, 0.883, 0.6118, 0.814, 0.658, 0.8153, 0.6484, 0.8631, 0.6486, 0.8503, 0.657, 0.8325, 0.5957, 0.8329, 0.586, 0.8918, 0.5874, 0.8905, 0.597, 0.3373, 0.5832, 0.3453, 0.592, 0.3453, 0.6453, 0.3343, 0.633, 0.8291, 0.6207, 0.8303, 0.6111, 0.883, 0.6118, 0.8817, 0.6214, 0.813, 0.7116, 0.814, 0.658, 0.8503, 0.657, 0.8492, 0.7107, 0.8309, 0.6053, 0.8325, 0.5957, 0.8905, 0.597, 0.8892, 0.6066, 0.8153, 0.6484, 0.8166, 0.6388, 0.8644, 0.639, 0.8631, 0.6486, 0.8278, 0.6303, 0.8291, 0.6207, 0.8817, 0.6214, 0.8804, 0.6309, 0.7771, 0.7076, 0.813, 0.7116, 0.8021, 0.7927, 0.7662, 0.7886, 0.2457, 0.07859, 0.2483, 0.06923, 0.2986, 0.07205, 0.2969, 0.08158, 0.251, 0.05989, 0.2536, 0.05054, 0.3021, 0.05299, 0.3003, 0.06252, 0.2553, 0.04101, 0.2594, 0.01827, 0.3078, 0.02071, 0.3038, 0.04346, 0.244, 0.08812, 0.2457, 0.07859, 0.2969, 0.08158, 0.2952, 0.09111, 0.2483, 0.06923, 0.251, 0.05989, 0.3003, 0.06252, 0.2986, 0.07205, 0.2367, 0.1329, 0.2403, 0.1092, 0.2916, 0.1122, 0.2873, 0.1358, 0.2536, 0.05054, 0.2553, 0.04101, 0.3038, 0.04346, 0.3021, 0.05299, 0.813, 0.7116, 0.8492, 0.7107, 0.8383, 0.7917, 0.8021, 0.7927, 0.2403, 0.1092, 0.244, 0.08812, 0.2952, 0.09111, 0.2916, 0.1122, 0.2969, 0.08158, 0.2986, 0.07205, 0.3355, 0.07496, 0.3338, 0.08449, 0.2873, 0.1358, 0.2916, 0.1122, 0.3285, 0.1151, 0.3242, 0.1387, 0.3038, 0.04346, 0.3078, 0.02071, 0.3478, 0.02422, 0.3406, 0.04637, 0.2986, 0.07205, 0.3003, 0.06252, 0.3372, 0.06543, 0.3355, 0.07496, 0.2916, 0.1122, 0.2952, 0.09111, 0.3321, 0.09403, 0.3285, 0.1151, 0.7662, 0.7886, 0.8021, 0.7927, 0.772, 0.8391, 0.3003, 0.06252, 0.3021, 0.05299, 0.3389, 0.0559, 0.3372, 0.06543, 0.2952, 0.09111, 0.2969, 0.08158, 0.3338, 0.08449, 0.3321, 0.09403, 0.8021, 0.7927, 0.8383, 0.7917, 0.8337, 0.841, 0.7769, 0.8371, 0.3021, 0.05299, 0.3038, 0.04346, 0.3406, 0.04637, 0.3389, 0.0559, 0.2799, 0.1768, 0.2873, 0.1358, 0.3242, 0.1387, 0.3168, 0.1797, 0.2315, 0.1744, 0.2367, 0.1329, 0.2873, 0.1358, 0.2799, 0.1768, 0.1038, 0.6385, 0.1136, 0.6381, 0.1138, 0.6796, 0.104, 0.6801, 0.09283, 0.6389, 0.1038, 0.6385, 0.104, 0.6801, 0.09304, 0.6805, 0.2099, 0.7423, 0.1642, 0.7413, 0.1651, 0.6997, 0.2108, 0.7007, 0.1716, 0.1706, 0.1659, 0.1703, 0.1733, 0.1293, 0.179, 0.1296, 0.1774, 0.1709, 0.1716, 0.1706, 0.179, 0.1296, 0.1848, 0.1299, 0.1831, 0.1712, 0.1774, 0.1709, 0.1848, 0.1299, 0.1905, 0.1302, 0.1889, 0.1715, 0.1831, 0.1712, 0.1905, 0.1302, 0.1962, 0.1305, 0.1946, 0.1718, 0.1889, 0.1715, 0.1962, 0.1305, 0.202, 0.1307, 0.2315, 0.1744, 0.1946, 0.1718, 0.202, 0.1307, 0.2367, 0.1329, 0.1548, 0.7305, 0.1544, 0.7209, 0.1638, 0.7199, 0.1638, 0.7296, 0.1549, 0.7498, 0.1548, 0.7402, 0.1639, 0.7392, 0.164, 0.7489, 0.9007, 0.5215, 0.8645, 0.5225, 0.8665, 0.5073, 0.9028, 0.5063, 0.155, 0.7692, 0.1549, 0.7595, 0.164, 0.7586, 0.1641, 0.7682, 0.1544, 0.7209, 0.1542, 0.6995, 0.1635, 0.6986, 0.1638, 0.7199, 0.8645, 0.5225, 0.8286, 0.5185, 0.8307, 0.5032, 0.8665, 0.5073, 0.1548, 0.7402, 0.1548, 0.7305, 0.1638, 0.7296, 0.1639, 0.7392, 0.1541, 0.6756, 0.1539, 0.634, 0.1632, 0.6331, 0.1634, 0.6747, 0.1549, 0.7595, 0.1549, 0.7498, 0.164, 0.7489, 0.164, 0.7586, 0.1542, 0.6995, 0.1541, 0.6756, 0.1634, 0.6747, 0.1635, 0.6986, 0.1551, 0.7922, 0.155, 0.7692, 0.1641, 0.7682, 0.1642, 0.7913, 0.6009, 0.9153, 0.6009, 0.9056, 0.6175, 0.9038, 0.6175, 0.9135, 0.6009, 0.8863, 0.601, 0.8649, 0.6176, 0.8631, 0.6175, 0.8845, 0.8665, 0.5073, 0.8307, 0.5032, 0.8443, 0.4855, 0.8802, 0.4896, 0.6009, 0.925, 0.6009, 0.9153, 0.6175, 0.9135, 0.6175, 0.9232, 0.6009, 0.8959, 0.6009, 0.8863, 0.6175, 0.8845, 0.6175, 0.8942, 0.9028, 0.5063, 0.8665, 0.5073, 0.8802, 0.4896, 0.9164, 0.4886, 0.6009, 0.9346, 0.6009, 0.925, 0.6175, 0.9232, 0.6175, 0.9329, 0.6009, 0.9056, 0.6009, 0.8959, 0.6175, 0.8942, 0.6175, 0.9038, 0.601, 0.8409, 0.6009, 0.7992, 0.6175, 0.7975, 0.6176, 0.8391, 0.601, 0.8649, 0.601, 0.8409, 0.6176, 0.8391, 0.6176, 0.8631, 0.6009, 0.9577, 0.6009, 0.9346, 0.6175, 0.9329, 0.6175, 0.956, 0.6175, 0.9232, 0.6175, 0.9135, 0.6441, 0.9149, 0.6441, 0.9245, 0.6175, 0.8942, 0.6175, 0.8845, 0.6441, 0.8858, 0.6441, 0.8955, 0.6806, 0.9969, 0.6516, 0.9638, 0.6782, 0.9652, 0.7072, 0.9983, 0.6175, 0.9329, 0.6175, 0.9232, 0.6441, 0.9245, 0.6441, 0.9342, 0.6175, 0.9038, 0.6175, 0.8942, 0.6441, 0.8955, 0.6441, 0.9052, 0.6176, 0.8391, 0.6175, 0.7975, 0.6441, 0.7988, 0.6442, 0.8405, 0.6176, 0.8631, 0.6176, 0.8391, 0.6442, 0.8405, 0.6442, 0.8645, 0.6175, 0.956, 0.6175, 0.9329, 0.6441, 0.9342, 0.6441, 0.9573, 0.6175, 0.9135, 0.6175, 0.9038, 0.6441, 0.9052, 0.6441, 0.9149, 0.6175, 0.8845, 0.6176, 0.8631, 0.6442, 0.8645, 0.6441, 0.8858, 0.8802, 0.4896, 0.8443, 0.4855, 0.8693, 0.4734, 0.9052, 0.4775, 0.7072, 0.9983, 0.6782, 0.9652, 0.7645, 0.9671, 0.7662, 1.0, 0.6441, 0.9342, 0.6441, 0.9245, 0.7645, 0.9266, 0.7645, 0.9363, 0.6441, 0.9052, 0.6441, 0.8955, 0.7645, 0.8976, 0.7645, 0.9073, 0.6442, 0.8405, 0.6441, 0.7988, 0.7646, 0.8009, 0.7646, 0.8426, 0.6442, 0.8645, 0.6442, 0.8405, 0.7646, 0.8426, 0.7646, 0.8666, 0.6441, 0.9573, 0.6441, 0.9342, 0.7645, 0.9363, 0.7645, 0.9594, 0.6441, 0.9149, 0.6441, 0.9052, 0.7645, 0.9073, 0.7645, 0.917, 0.6441, 0.8858, 0.6442, 0.8645, 0.7646, 0.8666, 0.7645, 0.8879, 0.6782, 0.9652, 0.6441, 0.9573, 0.7645, 0.9594, 0.7645, 0.9671, 0.6441, 0.9245, 0.6441, 0.9149, 0.7645, 0.917, 0.7645, 0.9266, 0.6441, 0.8955, 0.6441, 0.8858, 0.7645, 0.8879, 0.7645, 0.8976, 0.9007, 0.5215, 0.9028, 0.5063, 0.9945, 0.5157, 0.9924, 0.531, 0.8644, 0.639, 0.8804, 0.6309, 0.9776, 0.6409, 0.9763, 0.6505, 0.8804, 0.6309, 0.8817, 0.6214, 0.9789, 0.6313, 0.9776, 0.6409, 0.9164, 0.4886, 0.9414, 0.4765, 1.0, 0.478, 0.9967, 0.4968, 0.8817, 0.6214, 0.883, 0.6118, 0.9802, 0.6217, 0.9789, 0.6313, 0.883, 0.6118, 0.8892, 0.6066, 0.981, 0.616, 0.9802, 0.6217, 0.8892, 0.6066, 0.8905, 0.597, 0.9822, 0.6064, 0.981, 0.616, 0.8492, 0.7107, 0.8503, 0.657, 0.9737, 0.6697, 0.9666, 0.7227, 0.9028, 0.5063, 0.9164, 0.4886, 0.9967, 0.4968, 0.9945, 0.5157, 0.8905, 0.597, 0.8918, 0.5874, 0.9835, 0.5968, 0.9822, 0.6064, 0.8337, 0.841, 0.8383, 0.7917, 0.9556, 0.8037, 0.949, 0.8529, 0.8503, 0.657, 0.8631, 0.6486, 0.975, 0.6601, 0.9737, 0.6697, 0.8631, 0.6486, 0.8644, 0.639, 0.9763, 0.6505, 0.975, 0.6601, 0.8383, 0.7917, 0.8492, 0.7107, 0.9666, 0.7227, 0.9556, 0.8037, 0.6175, 0.7975, 0.6009, 0.7992, 0.5994, 0.7492, 0.6175, 0.7474, 0.1716, 0.1706, 0.1774, 0.1709, 0.1686, 0.2202, 0.1628, 0.2199, 0.1831, 0.1712, 0.1889, 0.1715, 0.18, 0.2208, 0.1743, 0.2205, 0.1677, 0.7417, 0.1642, 0.7413, 0.1997, 0.7923, 0.181, 0.7921, 0.1946, 0.1718, 0.2315, 0.1744, 0.2227, 0.2237, 0.1858, 0.2211, 0.7646, 0.8009, 0.6441, 0.7988, 0.6441, 0.7488, 0.7646, 0.7509, 0.1659, 0.1703, 0.1716, 0.1706, 0.1628, 0.2199, 0.1571, 0.2196, 0.2315, 0.1744, 0.2799, 0.1768, 0.2711, 0.2261, 0.2227, 0.2237, 0.2799, 0.1768, 0.3168, 0.1797, 0.3106, 0.1994, 0.2711, 0.2261, 0.1774, 0.1709, 0.1831, 0.1712, 0.1743, 0.2205, 0.1686, 0.2202, 0.1136, 0.6381, 0.1038, 0.6385, 0.1161, 0.589, 0.1169, 0.5882, 0.1889, 0.1715, 0.1946, 0.1718, 0.1858, 0.2211, 0.18, 0.2208, 0.1642, 0.7413, 0.2099, 0.7423, 0.2088, 0.7924, 0.1997, 0.7923, 0.6441, 0.7988, 0.6175, 0.7975, 0.6175, 0.7474, 0.6441, 0.7488, 0.1539, 0.634, 0.1136, 0.6381, 0.1169, 0.5882, 0.1553, 0.5842, 0.1997, 0.7923, 0.2088, 0.7924, 0.2119, 0.8801, 0.2104, 0.8802, 0.7646, 0.7509, 0.6441, 0.7488, 0.6282, 0.6605, 0.7651, 0.6633, 0.181, 0.7921, 0.1997, 0.7923, 0.2104, 0.8802, 0.2078, 0.8804, 0.1858, 0.2211, 0.2227, 0.2237, 0.1852, 0.3058, 0.164, 0.3062, 0.27, 0.676, 0.2645, 0.6858, 0.2129, 0.6809, 0.2128, 0.6712, 0.18, 0.2208, 0.1858, 0.2211, 0.164, 0.3062, 0.1587, 0.306, 0.2227, 0.2237, 0.2711, 0.2261, 0.2336, 0.3083, 0.1852, 0.3058, 0.1743, 0.2205, 0.18, 0.2208, 0.1587, 0.306, 0.153, 0.3057, 0.2711, 0.2261, 0.3106, 0.1994, 0.2741, 0.3119, 0.2336, 0.3083, 0.1686, 0.2202, 0.1743, 0.2205, 0.153, 0.3057, 0.1472, 0.3054, 0.27, 0.6096, 0.27, 0.676, 0.2128, 0.6712, 0.2119, 0.6049, 0.1628, 0.2199, 0.1686, 0.2202, 0.1472, 0.3054, 0.1415, 0.3052, 0.6175, 0.7474, 0.5994, 0.7492, 0.5775, 0.6597, 0.5931, 0.6596, 0.1571, 0.2196, 0.1628, 0.2199, 0.1415, 0.3052, 0.1358, 0.3049, 0.6441, 0.7488, 0.6175, 0.7474, 0.5931, 0.6596, 0.6282, 0.6605, 0.27, 0.5942, 0.27, 0.6096, 0.2119, 0.6049, 0.2233, 0.5832, 0.1632, 0.6331, 0.1539, 0.634, 0.1553, 0.5842, 0.1642, 0.5832, 0.8918, 0.5874, 0.9007, 0.5215, 0.9924, 0.531, 0.9835, 0.5968, 0.116, 0.7963, 0.1158, 0.7732, 0.155, 0.7692, 0.1551, 0.7922, 0.1139, 0.7036, 0.1138, 0.6796, 0.1541, 0.6756, 0.1542, 0.6995, 0.1158, 0.7636, 0.1157, 0.7539, 0.1549, 0.7498, 0.1549, 0.7595, 0.1138, 0.6796, 0.1136, 0.6381, 0.1539, 0.634, 0.1541, 0.6756, 0.1156, 0.7443, 0.1156, 0.7346, 0.1548, 0.7305, 0.1548, 0.7402, 0.8329, 0.586, 0.8197, 0.5843, 0.8286, 0.5185, 0.8645, 0.5225, 0.1141, 0.7249, 0.1139, 0.7036, 0.1542, 0.6995, 0.1544, 0.7209, 0.1158, 0.7732, 0.1158, 0.7636, 0.1549, 0.7595, 0.155, 0.7692, 0.8918, 0.5874, 0.8329, 0.586, 0.8645, 0.5225, 0.9007, 0.5215, 0.1157, 0.7539, 0.1156, 0.7443, 0.1548, 0.7402, 0.1549, 0.7498, 0.1156, 0.7346, 0.1141, 0.7249, 0.1544, 0.7209, 0.1548, 0.7305, 0.08152, 0.3021, 0.1209, 0.3041, 0.1036, 0.3448, 0.06426, 0.3429, 0.1209, 0.3041, 0.1266, 0.3044, 0.1094, 0.3451, 0.1036, 0.3448, 0.8451, 0.1448, 0.8456, 0.1351, 0.8662, 0.1412, 0.8644, 0.1509, 0.858, 0.08162, 0.858, 0.0, 0.8781, 0.004101, 0.8781, 0.08572, 0.153, 0.3057, 0.1587, 0.306, 0.1415, 0.3467, 0.1357, 0.3465, 0.2336, 0.3083, 0.2741, 0.3119, 0.2617, 0.346, 0.216, 0.3351, 0.1472, 0.3054, 0.153, 0.3057, 0.1357, 0.3465, 0.13, 0.3462, 0.5775, 0.6597, 0.5598, 0.6618, 0.5525, 0.6187, 0.5663, 0.6164, 0.1415, 0.3052, 0.1472, 0.3054, 0.13, 0.3462, 0.1242, 0.3459, 0.5931, 0.6596, 0.5775, 0.6597, 0.5663, 0.6164, 0.5831, 0.6166, 0.1358, 0.3049, 0.1415, 0.3052, 0.1242, 0.3459, 0.1185, 0.3456, 0.6282, 0.6605, 0.5931, 0.6596, 0.5831, 0.6166, 0.591, 0.616, 0.1323, 0.3047, 0.1358, 0.3049, 0.1185, 0.3456, 0.1151, 0.3454, 0.7651, 0.6633, 0.6282, 0.6605, 0.591, 0.616, 0.7662, 0.6203, 0.1266, 0.3044, 0.1323, 0.3047, 0.1151, 0.3454, 0.1094, 0.3451, 0.8456, 0.1351, 0.858, 0.08162, 0.8781, 0.08572, 0.8662, 0.1412, 0.3389, 0.0559, 0.3406, 0.04637, 0.3748, 0.0323, 0.3731, 0.04183, 0.9125, 0.8737, 0.8337, 0.841, 0.949, 0.8529, 0.9702, 0.8797, 0.2458, 0.4865, 0.2286, 0.4555, 0.3, 0.4486, 0.2953, 0.4753, 0.3355, 0.07496, 0.3372, 0.06543, 0.3713, 0.05136, 0.3696, 0.06089, 0.3106, 0.1994, 0.3168, 0.1797, 0.3509, 0.1656, 0.3325, 0.2251, 0.7751, 0.09481, 0.6859, 0.08987, 0.7269, 0.06039, 0.7813, 0.07051, 0.2617, 0.346, 0.2741, 0.3119, 0.3083, 0.2978, 0.3205, 0.3366, 0.3338, 0.08449, 0.3355, 0.07496, 0.3696, 0.06089, 0.3679, 0.07042, 0.2286, 0.4555, 0.2309, 0.421, 0.3061, 0.4148, 0.3, 0.4486, 0.3406, 0.04637, 0.3478, 0.02422, 0.3774, 0.02409, 0.3748, 0.0323, 0.316, 0.5832, 0.2687, 0.5444, 0.3519, 0.5397, 0.3819, 0.5752, 0.254, 0.3684, 0.2617, 0.346, 0.3205, 0.3366, 0.3159, 0.3597, 0.3242, 0.1387, 0.3285, 0.1151, 0.3626, 0.101, 0.3583, 0.1246, 0.8644, 0.1953, 0.8644, 0.1896, 0.911, 0.1899, 0.911, 0.1956, 0.7662, 0.6203, 0.591, 0.616, 0.5909, 0.6018, 0.7662, 0.6042, 0.8644, 0.205, 0.8644, 0.1953, 0.911, 0.1956, 0.911, 0.2053, 0.8662, 0.1412, 0.8781, 0.08572, 0.9048, 0.08818, 0.911, 0.1415, 0.8644, 0.281, 0.8644, 0.2147, 0.911, 0.215, 0.911, 0.2813, 0.8644, 0.2147, 0.8644, 0.205, 0.911, 0.2053, 0.911, 0.215, 0.8644, 0.1509, 0.8662, 0.1412, 0.911, 0.1415, 0.911, 0.1512, 0.8781, 0.08572, 0.8781, 0.004101, 0.9048, 0.006554, 0.9048, 0.08818, 0.8644, 0.1605, 0.8644, 0.1509, 0.911, 0.1512, 0.911, 0.1608, 0.216, 0.3351, 0.2617, 0.346, 0.254, 0.3684, 0.1936, 0.361, 0.8644, 0.1702, 0.8644, 0.1605, 0.911, 0.1608, 0.911, 0.1705, 0.3372, 0.06543, 0.3389, 0.0559, 0.3731, 0.04183, 0.3713, 0.05136, 0.8562, 0.3004, 0.8644, 0.281, 0.911, 0.2813, 0.8823, 0.3008, 0.8644, 0.1799, 0.8644, 0.1702, 0.911, 0.1705, 0.911, 0.1802, 0.5831, 0.6166, 0.5663, 0.6164, 0.5439, 0.6019, 0.5852, 0.6005, 0.8644, 0.1896, 0.8644, 0.1799, 0.911, 0.1802, 0.911, 0.1899, 0.4048, 0.5832, 0.4048, 0.5986, 0.3939, 0.597, 0.3972, 0.5825, 0.2741, 0.3119, 0.3106, 0.1994, 0.3325, 0.2251, 0.3083, 0.2978, 0.911, 0.1705, 0.911, 0.1608, 0.9311, 0.1618, 0.9311, 0.1715, 0.5439, 0.6019, 0.5101, 0.6024, 0.4964, 0.5772, 0.5273, 0.575, 0.911, 0.1802, 0.911, 0.1705, 0.9311, 0.1715, 0.9311, 0.1812, 0.5852, 0.6005, 0.5439, 0.6019, 0.5273, 0.575, 0.5852, 0.5754, 0.911, 0.1899, 0.911, 0.1802, 0.9311, 0.1812, 0.9311, 0.1908, 0.3272, 0.5937, 0.3343, 0.5944, 0.3343, 0.6194, 0.3272, 0.6188, 0.911, 0.1956, 0.911, 0.1899, 0.9311, 0.1908, 0.9311, 0.1966, 0.7662, 0.6042, 0.5909, 0.6018, 0.5909, 0.5766, 0.7662, 0.5791, 0.911, 0.2053, 0.911, 0.1956, 0.9311, 0.1966, 0.9311, 0.2063, 0.911, 0.1415, 0.9048, 0.08818, 0.9249, 0.08917, 0.9311, 0.1425, 0.911, 0.2813, 0.911, 0.215, 0.9311, 0.216, 0.9311, 0.2823, 0.911, 0.215, 0.911, 0.2053, 0.9311, 0.2063, 0.9311, 0.216, 0.911, 0.1512, 0.911, 0.1415, 0.9311, 0.1425, 0.9311, 0.1522, 0.2732, 0.51, 0.2625, 0.5007, 0.3074, 0.4887, 0.3354, 0.513, 0.9048, 0.08818, 0.9048, 0.006554, 0.9249, 0.007546, 0.9249, 0.08917, 0.911, 0.1608, 0.911, 0.1512, 0.9311, 0.1522, 0.9311, 0.1618, 0.1936, 0.361, 0.254, 0.3684, 0.2397, 0.3911, 0.1776, 0.3835, 0.06359, 0.377, 0.06933, 0.3773, 0.06236, 0.4074, 0.05662, 0.4071, 0.3272, 0.6188, 0.3343, 0.6194, 0.3343, 0.6503, 0.3272, 0.6496, 0.06017, 0.3768, 0.06359, 0.377, 0.05662, 0.4071, 0.0532, 0.407, 0.7662, 0.5791, 0.5909, 0.5766, 0.5909, 0.5457, 0.7662, 0.5482, 0.05443, 0.3766, 0.06017, 0.3768, 0.0532, 0.407, 0.04746, 0.4067, 0.09228, 0.3785, 0.1292, 0.3811, 0.1222, 0.4112, 0.08531, 0.4086, 0.009337, 0.3743, 0.0487, 0.3763, 0.04173, 0.4064, 0.002367, 0.4044, 0.0487, 0.3763, 0.05443, 0.3766, 0.04746, 0.4067, 0.04173, 0.4064, 0.08654, 0.3782, 0.09228, 0.3785, 0.08531, 0.4086, 0.07957, 0.4083, 0.3321, 0.09403, 0.3338, 0.08449, 0.3679, 0.07042, 0.3662, 0.07995, 0.1292, 0.3811, 0.1776, 0.3835, 0.1706, 0.4136, 0.1222, 0.4112, 0.0808, 0.3779, 0.08654, 0.3782, 0.07957, 0.4083, 0.07383, 0.408, 0.1776, 0.3835, 0.2397, 0.3911, 0.2309, 0.421, 0.1706, 0.4136, 0.07507, 0.3776, 0.0808, 0.3779, 0.07383, 0.408, 0.0681, 0.4077, 0.5273, 0.575, 0.4964, 0.5772, 0.4947, 0.5463, 0.5255, 0.5441, 0.06933, 0.3773, 0.07507, 0.3776, 0.0681, 0.4077, 0.06236, 0.4074, 0.5852, 0.5754, 0.5273, 0.575, 0.5255, 0.5441, 0.5852, 0.5445, 0.04746, 0.4067, 0.0532, 0.407, 0.05083, 0.4414, 0.04509, 0.4412, 0.08531, 0.4086, 0.1222, 0.4112, 0.1198, 0.4457, 0.08294, 0.4431, 0.002367, 0.4044, 0.04173, 0.4064, 0.03936, 0.4409, 0.0, 0.4389, 0.04173, 0.4064, 0.04746, 0.4067, 0.04509, 0.4412, 0.03936, 0.4409, 0.07957, 0.4083, 0.08531, 0.4086, 0.08294, 0.4431, 0.0772, 0.4428, 0.2309, 0.421, 0.2397, 0.3911, 0.3115, 0.3844, 0.3061, 0.4148, 0.1222, 0.4112, 0.1706, 0.4136, 0.1683, 0.4481, 0.1198, 0.4457, 0.07383, 0.408, 0.07957, 0.4083, 0.0772, 0.4428, 0.07147, 0.4425, 0.1706, 0.4136, 0.2309, 0.421, 0.2286, 0.4555, 0.1683, 0.4481, 0.0681, 0.4077, 0.07383, 0.408, 0.07147, 0.4425, 0.06573, 0.4422, 0.5255, 0.5441, 0.4947, 0.5463, 0.499, 0.512, 0.5298, 0.5098, 0.06236, 0.4074, 0.0681, 0.4077, 0.06573, 0.4422, 0.05999, 0.4419, 0.5852, 0.5445, 0.5255, 0.5441, 0.5298, 0.5098, 0.5852, 0.5102, 0.05662, 0.4071, 0.06236, 0.4074, 0.05999, 0.4419, 0.05426, 0.4416, 0.3272, 0.6496, 0.3343, 0.6503, 0.3343, 0.6845, 0.3272, 0.6838, 0.0532, 0.407, 0.05662, 0.4071, 0.05426, 0.4416, 0.05083, 0.4414, 0.7662, 0.5482, 0.5909, 0.5457, 0.5909, 0.5115, 0.7662, 0.5139, 0.5099, 0.2482, 0.4947, 0.1678, 0.5305, 0.1617, 0.5458, 0.2422, 0.5178, 0.3208, 0.516, 0.3113, 0.5519, 0.3052, 0.5537, 0.3147, 0.4947, 0.1678, 0.5192, 0.1139, 0.555, 0.1078, 0.5305, 0.1617, 0.5196, 0.3303, 0.5178, 0.3208, 0.5537, 0.3147, 0.5555, 0.3242, 0.5298, 0.5098, 0.499, 0.512, 0.5249, 0.485, 0.5557, 0.4828, 0.5215, 0.3399, 0.5196, 0.3303, 0.5555, 0.3242, 0.5573, 0.3338, 0.5852, 0.5102, 0.5298, 0.5098, 0.5557, 0.4828, 0.5852, 0.4831, 0.5233, 0.3494, 0.5215, 0.3399, 0.5573, 0.3338, 0.5591, 0.3433, 0.3272, 0.6838, 0.3343, 0.6845, 0.3343, 0.7116, 0.3272, 0.7109, 0.5243, 0.3551, 0.5233, 0.3494, 0.5591, 0.3433, 0.5602, 0.349, 0.7662, 0.5139, 0.5909, 0.5115, 0.5909, 0.4843, 0.7662, 0.4867, 0.5262, 0.3646, 0.5243, 0.3551, 0.5602, 0.349, 0.562, 0.3585, 0.5142, 0.3017, 0.5099, 0.2482, 0.5458, 0.2422, 0.5501, 0.2956, 0.5404, 0.4396, 0.528, 0.3742, 0.5638, 0.3681, 0.5762, 0.4335, 0.528, 0.3742, 0.5262, 0.3646, 0.562, 0.3585, 0.5638, 0.3681, 0.516, 0.3113, 0.5142, 0.3017, 0.5501, 0.2956, 0.5519, 0.3052, 0.2687, 0.5444, 0.2732, 0.51, 0.3354, 0.513, 0.3519, 0.5397, 0.6045, 0.4487, 0.5762, 0.4335, 0.6013, 0.4295, 0.6296, 0.4447, 0.5573, 0.3338, 0.5555, 0.3242, 0.5806, 0.3202, 0.5824, 0.3298, 0.6308, 0.4601, 0.6045, 0.4487, 0.6296, 0.4447, 0.6355, 0.4591, 0.5591, 0.3433, 0.5573, 0.3338, 0.5824, 0.3298, 0.5842, 0.3393, 0.3272, 0.7109, 0.3343, 0.7116, 0.3343, 0.7224, 0.3272, 0.7218, 0.5602, 0.349, 0.5591, 0.3433, 0.5842, 0.3393, 0.5853, 0.345, 0.7662, 0.4867, 0.5909, 0.4843, 0.5909, 0.4734, 0.7662, 0.4759, 0.562, 0.3585, 0.5602, 0.349, 0.5853, 0.345, 0.5871, 0.3545, 0.5501, 0.2956, 0.5458, 0.2422, 0.5708, 0.2381, 0.5751, 0.2916, 0.5762, 0.4335, 0.5638, 0.3681, 0.5889, 0.3641, 0.6013, 0.4295, 0.5638, 0.3681, 0.562, 0.3585, 0.5871, 0.3545, 0.5889, 0.3641, 0.5519, 0.3052, 0.5501, 0.2956, 0.5751, 0.2916, 0.5769, 0.3012, 0.3285, 0.1151, 0.3321, 0.09403, 0.3662, 0.07995, 0.3626, 0.101, 0.5458, 0.2422, 0.5305, 0.1617, 0.5556, 0.1577, 0.5708, 0.2381, 0.5537, 0.3147, 0.5519, 0.3052, 0.5769, 0.3012, 0.5787, 0.3107, 0.5305, 0.1617, 0.555, 0.1078, 0.5801, 0.1038, 0.5556, 0.1577, 0.5555, 0.3242, 0.5537, 0.3147, 0.5787, 0.3107, 0.5806, 0.3202, 0.6392, 0.4734, 0.6355, 0.4591, 0.679, 0.4459, 0.7022, 0.4573, 0.5853, 0.345, 0.5842, 0.3393, 0.6127, 0.3283, 0.6137, 0.334, 0.8015, 0.4541, 0.6392, 0.4734, 0.7022, 0.4573, 0.8033, 0.447, 0.5871, 0.3545, 0.5853, 0.345, 0.6137, 0.334, 0.6156, 0.3435, 0.5751, 0.2916, 0.5708, 0.2381, 0.5993, 0.2271, 0.6036, 0.2806, 0.6013, 0.4295, 0.5889, 0.3641, 0.6174, 0.3531, 0.6298, 0.4185, 0.5889, 0.3641, 0.5871, 0.3545, 0.6156, 0.3435, 0.6174, 0.3531, 0.5769, 0.3012, 0.5751, 0.2916, 0.6036, 0.2806, 0.6054, 0.2902, 0.2397, 0.3911, 0.254, 0.3684, 0.3159, 0.3597, 0.3115, 0.3844, 0.5708, 0.2381, 0.5556, 0.1577, 0.5841, 0.1467, 0.5993, 0.2271, 0.5787, 0.3107, 0.5769, 0.3012, 0.6054, 0.2902, 0.6072, 0.2997, 0.5556, 0.1577, 0.5801, 0.1038, 0.5967, 0.1017, 0.5841, 0.1467, 0.5806, 0.3202, 0.5787, 0.3107, 0.6072, 0.2997, 0.609, 0.3092, 0.6296, 0.4447, 0.6013, 0.4295, 0.6298, 0.4185, 0.6581, 0.4337, 0.5824, 0.3298, 0.5806, 0.3202, 0.609, 0.3092, 0.6109, 0.3188, 0.6355, 0.4591, 0.6296, 0.4447, 0.6581, 0.4337, 0.679, 0.4459, 0.5842, 0.3393, 0.5824, 0.3298, 0.6109, 0.3188, 0.6127, 0.3283, 0.6298, 0.4185, 0.6174, 0.3531, 0.6439, 0.3472, 0.6564, 0.4126, 0.6174, 0.3531, 0.6156, 0.3435, 0.6421, 0.3376, 0.6439, 0.3472, 0.6054, 0.2902, 0.6036, 0.2806, 0.6302, 0.2747, 0.632, 0.2843, 0.3168, 0.1797, 0.3242, 0.1387, 0.3583, 0.1246, 0.3509, 0.1656, 0.5993, 0.2271, 0.5841, 0.1467, 0.6106, 0.1408, 0.6259, 0.2212, 0.6072, 0.2997, 0.6054, 0.2902, 0.632, 0.2843, 0.6338, 0.2938, 0.2292, 0.5051, 0.2732, 0.51, 0.2687, 0.5444, 0.2341, 0.5419, 0.609, 0.3092, 0.6072, 0.2997, 0.6338, 0.2938, 0.6356, 0.3033, 0.09018, 0.7361, 0.09283, 0.7643, 0.05436, 0.7535, 0.0517, 0.7253, 0.6109, 0.3188, 0.609, 0.3092, 0.6356, 0.3033, 0.6374, 0.3129, 0.09024, 0.7143, 0.09018, 0.7361, 0.0517, 0.7253, 0.05177, 0.7035, 0.6127, 0.3283, 0.6109, 0.3188, 0.6374, 0.3129, 0.6392, 0.3224, 0.09152, 0.69, 0.09024, 0.7143, 0.05177, 0.7035, 0.05304, 0.6792, 0.6137, 0.334, 0.6127, 0.3283, 0.6392, 0.3224, 0.6403, 0.3281, 0.09283, 0.5896, 0.09152, 0.69, 0.05304, 0.6792, 0.05437, 0.5901, 0.6156, 0.3435, 0.6137, 0.334, 0.6403, 0.3281, 0.6421, 0.3376, 0.6036, 0.2806, 0.5993, 0.2271, 0.6259, 0.2212, 0.6302, 0.2747, 0.6106, 0.1408, 0.6071, 0.09104, 0.6859, 0.08987, 0.6894, 0.1396, 0.6356, 0.3033, 0.6338, 0.2938, 0.7126, 0.2926, 0.7144, 0.3022, 0.6846, 0.4278, 0.6564, 0.4126, 0.7351, 0.4114, 0.7634, 0.4266, 0.6374, 0.3129, 0.6356, 0.3033, 0.7144, 0.3022, 0.7162, 0.3117, 0.7056, 0.44, 0.6846, 0.4278, 0.7634, 0.4266, 0.7843, 0.4388, 0.6392, 0.3224, 0.6374, 0.3129, 0.7162, 0.3117, 0.718, 0.3212, 0.7287, 0.4514, 0.7056, 0.44, 0.7843, 0.4388, 0.8075, 0.4503, 0.6403, 0.3281, 0.6392, 0.3224, 0.718, 0.3212, 0.7191, 0.3269, 0.05437, 0.5901, 0.05304, 0.6792, 0.02168, 0.6133, 0.02309, 0.5876, 0.6421, 0.3376, 0.6403, 0.3281, 0.7191, 0.3269, 0.7209, 0.3365, 0.6302, 0.2747, 0.6259, 0.2212, 0.7047, 0.2201, 0.7089, 0.2736, 0.6564, 0.4126, 0.6439, 0.3472, 0.7227, 0.346, 0.7351, 0.4114, 0.6439, 0.3472, 0.6421, 0.3376, 0.7209, 0.3365, 0.7227, 0.346, 0.632, 0.2843, 0.6302, 0.2747, 0.7089, 0.2736, 0.7107, 0.2831, 0.8337, 0.841, 0.9125, 0.8737, 0.8548, 0.8678, 0.6259, 0.2212, 0.6106, 0.1408, 0.6894, 0.1396, 0.7047, 0.2201, 0.6338, 0.2938, 0.632, 0.2843, 0.7107, 0.2831, 0.7126, 0.2926, 0.7843, 0.4388, 0.7634, 0.4266, 0.8402, 0.4334, 0.8428, 0.4484, 0.718, 0.3212, 0.7162, 0.3117, 0.8169, 0.3149, 0.8187, 0.3245, 0.8075, 0.4503, 0.7843, 0.4388, 0.8428, 0.4484, 0.8451, 0.4676, 0.7191, 0.3269, 0.718, 0.3212, 0.8187, 0.3245, 0.8198, 0.3302, 0.02309, 0.5876, 0.02168, 0.6133, 0.0, 0.5832, 0.7209, 0.3365, 0.7191, 0.3269, 0.8198, 0.3302, 0.8216, 0.3397, 0.7089, 0.2736, 0.7047, 0.2201, 0.7996, 0.2242, 0.8096, 0.2768, 0.7351, 0.4114, 0.7227, 0.346, 0.8234, 0.3492, 0.8358, 0.4146, 0.7227, 0.346, 0.7209, 0.3365, 0.8216, 0.3397, 0.8234, 0.3492, 0.7107, 0.2831, 0.7089, 0.2736, 0.8096, 0.2768, 0.8114, 0.2863, 0.2625, 0.5007, 0.2458, 0.4865, 0.2953, 0.4753, 0.3074, 0.4887, 0.7047, 0.2201, 0.6894, 0.1396, 0.7844, 0.1437, 0.7996, 0.2242, 0.7126, 0.2926, 0.7107, 0.2831, 0.8114, 0.2863, 0.8133, 0.2959, 0.6894, 0.1396, 0.6859, 0.08987, 0.7751, 0.09481, 0.7844, 0.1437, 0.7144, 0.3022, 0.7126, 0.2926, 0.8133, 0.2959, 0.8151, 0.3054, 0.7634, 0.4266, 0.7351, 0.4114, 0.8358, 0.4146, 0.8402, 0.4334, 0.7162, 0.3117, 0.7144, 0.3022, 0.8151, 0.3054, 0.8169, 0.3149, 0.3679, 0.07042, 0.3696, 0.06089, 0.4824, 0.05074, 0.4807, 0.06027, 0.3662, 0.07995, 0.3679, 0.07042, 0.4807, 0.06027, 0.479, 0.0698, 0.7813, 0.07051, 0.7269, 0.06039, 0.7907, 0.0, 0.8451, 0.01012, 0.3061, 0.4148, 0.3115, 0.3844, 0.4243, 0.3743, 0.4188, 0.4047, 0.3731, 0.04183, 0.3748, 0.0323, 0.4875, 0.02215, 0.4858, 0.03168, 0.3159, 0.3597, 0.3205, 0.3366, 0.4332, 0.3265, 0.4287, 0.3495, 0.3115, 0.3844, 0.3159, 0.3597, 0.4287, 0.3495, 0.4243, 0.3743, 0.2953, 0.4753, 0.3, 0.4486, 0.4128, 0.4385, 0.408, 0.4652, 0.3819, 0.5752, 0.3519, 0.5397, 0.4601, 0.522, 0.4947, 0.5651, 0.3748, 0.0323, 0.3774, 0.02409, 0.4898, 0.01486, 0.4875, 0.02215, 0.3325, 0.2251, 0.3509, 0.1656, 0.4636, 0.1555, 0.449, 0.2037, 0.3354, 0.513, 0.3074, 0.4887, 0.4202, 0.4786, 0.4482, 0.5028, 0.3, 0.4486, 0.3061, 0.4148, 0.4188, 0.4047, 0.4128, 0.4385, 0.3074, 0.4887, 0.2953, 0.4753, 0.408, 0.4652, 0.4202, 0.4786, 0.3083, 0.2978, 0.3325, 0.2251, 0.449, 0.2037, 0.421, 0.2876, 0.3583, 0.1246, 0.3626, 0.101, 0.4753, 0.09086, 0.471, 0.1145, 0.777, 0.8676, 0.7769, 0.8371, 0.8234, 0.9353, 0.3626, 0.101, 0.3662, 0.07995, 0.479, 0.0698, 0.4753, 0.09086, 0.8548, 0.8678, 0.9125, 0.8737, 0.9702, 0.8797, 1.0, 0.9353, 0.9458, 0.9297, 0.3713, 0.05136, 0.3731, 0.04183, 0.4858, 0.03168, 0.4841, 0.04121, 0.3519, 0.5397, 0.3354, 0.513, 0.4482, 0.5028, 0.4601, 0.522, 0.3205, 0.3366, 0.3083, 0.2978, 0.421, 0.2876, 0.4332, 0.3265, 0.3696, 0.06089, 0.3713, 0.05136, 0.4841, 0.04121, 0.4824, 0.05074, 0.3509, 0.1656, 0.3583, 0.1246, 0.471, 0.1145, 0.4636, 0.1555, 0.4807, 0.06027, 0.4824, 0.05074, 0.4824, 0.05074, 0.4807, 0.06027, 0.4875, 0.02215, 0.4898, 0.01486, 0.4898, 0.01486, 0.4875, 0.02215, 0.408, 0.4652, 0.4128, 0.4385, 0.4128, 0.4385, 0.408, 0.4652, 0.4824, 0.05074, 0.4841, 0.04121, 0.4841, 0.04121, 0.4824, 0.05074, 0.9458, 0.9297, 1.0, 0.9353, 1.0, 0.9353, 0.9458, 0.9297, 0.4202, 0.4786, 0.408, 0.4652, 0.408, 0.4652, 0.4202, 0.4786, 0.4636, 0.1555, 0.471, 0.1145, 0.471, 0.1145, 0.4636, 0.1555, 0.421, 0.2876, 0.449, 0.2037, 0.449, 0.2037, 0.421, 0.2876, 0.4482, 0.5028, 0.4202, 0.4786, 0.4202, 0.4786, 0.4482, 0.5028, 0.4753, 0.09086, 0.479, 0.0698, 0.479, 0.0698, 0.4753, 0.09086, 0.4332, 0.3265, 0.421, 0.2876, 0.421, 0.2876, 0.4332, 0.3265, 0.4585, 0.5196, 0.4482, 0.5028, 0.4482, 0.5028, 0.4787, 0.545, 0.4858, 0.03168, 0.4875, 0.02215, 0.4875, 0.02215, 0.4858, 0.03168, 0.4947, 0.5651, 0.4585, 0.5196, 0.4787, 0.545, 0.4947, 0.5651, 0.8451, 0.01012, 0.7907, 0.0, 0.7907, 0.0, 0.8451, 0.01012, 0.471, 0.1145, 0.4753, 0.09086, 0.4753, 0.09086, 0.471, 0.1145, 0.4243, 0.3743, 0.4287, 0.3495, 0.4287, 0.3495, 0.4243, 0.3743, 0.479, 0.0698, 0.4807, 0.06027, 0.4807, 0.06027, 0.479, 0.0698, 0.449, 0.2037, 0.4636, 0.1555, 0.4636, 0.1555, 0.449, 0.2037, 0.4188, 0.4047, 0.4243, 0.3743, 0.4243, 0.3743, 0.4188, 0.4047, 0.4287, 0.3495, 0.4332, 0.3265, 0.4332, 0.3265, 0.4287, 0.3495, 0.4841, 0.04121, 0.4858, 0.03168, 0.4858, 0.03168, 0.4841, 0.04121, 0.4128, 0.4385, 0.4188, 0.4047, 0.4188, 0.4047, 0.4128, 0.4385, 0.8451, 0.01012, 0.7907, 0.0, 0.7907, 0.0, 0.8451, 0.01012, 0.4947, 0.5651, 0.4601, 0.522, 0.4585, 0.5196, 0.4947, 0.5651, 0.4858, 0.03168, 0.4875, 0.02215, 0.4875, 0.02215, 0.4858, 0.03168, 0.4601, 0.522, 0.4482, 0.5028, 0.4482, 0.5028, 0.4585, 0.5196, 0.4332, 0.3265, 0.421, 0.2876, 0.421, 0.2876, 0.4332, 0.3265, 0.4753, 0.09086, 0.479, 0.0698, 0.479, 0.0698, 0.4753, 0.09086, 0.4482, 0.5028, 0.4202, 0.4786, 0.4202, 0.4786, 0.4482, 0.5028, 0.421, 0.2876, 0.449, 0.2037, 0.449, 0.2037, 0.421, 0.2876, 0.4636, 0.1555, 0.471, 0.1145, 0.471, 0.1145, 0.4636, 0.1555, 0.4202, 0.4786, 0.408, 0.4652, 0.408, 0.4652, 0.4202, 0.4786, 0.9458, 0.9297, 1.0, 0.9353, 1.0, 0.9353, 0.9458, 0.9297, 0.4824, 0.05074, 0.4841, 0.04121, 0.4841, 0.04121, 0.4824, 0.05074, 0.408, 0.4652, 0.4128, 0.4385, 0.4128, 0.4385, 0.408, 0.4652, 0.4875, 0.02215, 0.4898, 0.01486, 0.4898, 0.01486, 0.4875, 0.02215, 0.4807, 0.06027, 0.4824, 0.05074, 0.4824, 0.05074, 0.4807, 0.06027, 0.4128, 0.4385, 0.4188, 0.4047, 0.4188, 0.4047, 0.4128, 0.4385, 0.4841, 0.04121, 0.4858, 0.03168, 0.4858, 0.03168, 0.4841, 0.04121, 0.4287, 0.3495, 0.4332, 0.3265, 0.4332, 0.3265, 0.4287, 0.3495, 0.4188, 0.4047, 0.4243, 0.3743, 0.4243, 0.3743, 0.4188, 0.4047, 0.449, 0.2037, 0.4636, 0.1555, 0.4636, 0.1555, 0.449, 0.2037, 0.479, 0.0698, 0.4807, 0.06027, 0.4807, 0.06027, 0.479, 0.0698, 0.4243, 0.3743, 0.4287, 0.3495, 0.4287, 0.3495, 0.4243, 0.3743, 0.471, 0.1145, 0.4753, 0.09086, 0.4753, 0.09086, 0.471, 0.1145, 0.4875, 0.02215, 0.4898, 0.01486, 0.4898, 0.01486, 0.4875, 0.02215, 0.4188, 0.4047, 0.4243, 0.3743, 0.4243, 0.3743, 0.4188, 0.4047, 0.471, 0.1145, 0.4753, 0.09086, 0.4753, 0.09086, 0.471, 0.1145, 0.9458, 0.9297, 1.0, 0.9353, 1.0, 0.9353, 0.9458, 0.9297, 0.4287, 0.3495, 0.4332, 0.3265, 0.4332, 0.3265, 0.4287, 0.3495, 0.4202, 0.4786, 0.408, 0.4652, 0.408, 0.4652, 0.4202, 0.4786, 0.421, 0.2876, 0.449, 0.2037, 0.449, 0.2037, 0.421, 0.2876, 0.4807, 0.06027, 0.4824, 0.05074, 0.4824, 0.05074, 0.4807, 0.06027, 0.4482, 0.5028, 0.4202, 0.4786, 0.4202, 0.4786, 0.4482, 0.5028, 0.449, 0.2037, 0.4636, 0.1555, 0.4636, 0.1555, 0.449, 0.2037, 0.4332, 0.3265, 0.421, 0.2876, 0.421, 0.2876, 0.4332, 0.3265, 0.4824, 0.05074, 0.4841, 0.04121, 0.4841, 0.04121, 0.4824, 0.05074, 0.4787, 0.545, 0.4482, 0.5028, 0.4482, 0.5028, 0.4787, 0.545, 0.4128, 0.4385, 0.4188, 0.4047, 0.4188, 0.4047, 0.4128, 0.4385, 0.4947, 0.5651, 0.4787, 0.545, 0.4787, 0.545, 0.4947, 0.5651, 0.8451, 0.01012, 0.7907, 0.0, 0.7907, 0.0, 0.8451, 0.01012, 0.4636, 0.1555, 0.471, 0.1145, 0.471, 0.1145, 0.4636, 0.1555, 0.479, 0.0698, 0.4807, 0.06027, 0.4807, 0.06027, 0.479, 0.0698, 0.4753, 0.09086, 0.479, 0.0698, 0.479, 0.0698, 0.4753, 0.09086, 0.408, 0.4652, 0.4128, 0.4385, 0.4128, 0.4385, 0.408, 0.4652, 0.4243, 0.3743, 0.4287, 0.3495, 0.4287, 0.3495, 0.4243, 0.3743, 0.4841, 0.04121, 0.4858, 0.03168, 0.4858, 0.03168, 0.4841, 0.04121, 0.4858, 0.03168, 0.4875, 0.02215, 0.4875, 0.02215, 0.4858, 0.03168, 0.479, 0.0698, 0.4807, 0.06027, 0.4807, 0.06027, 0.479, 0.0698, 0.449, 0.2037, 0.4636, 0.1555, 0.4636, 0.1555, 0.449, 0.2037, 0.4188, 0.4047, 0.4243, 0.3743, 0.4243, 0.3743, 0.4188, 0.4047, 0.4287, 0.3495, 0.4332, 0.3265, 0.4332, 0.3265, 0.4287, 0.3495, 0.4841, 0.04121, 0.4858, 0.03168, 0.4858, 0.03168, 0.4841, 0.04121, 0.4128, 0.4385, 0.4188, 0.4047, 0.4188, 0.4047, 0.4128, 0.4385, 0.4807, 0.06027, 0.4824, 0.05074, 0.4824, 0.05074, 0.4807, 0.06027, 0.4875, 0.02215, 0.4898, 0.01486, 0.4898, 0.01486, 0.4875, 0.02215, 0.408, 0.4652, 0.4128, 0.4385, 0.4128, 0.4385, 0.408, 0.4652, 0.4824, 0.05074, 0.4841, 0.04121, 0.4841, 0.04121, 0.4824, 0.05074, 0.9458, 0.9297, 1.0, 0.9353, 1.0, 0.9353, 0.9458, 0.9297, 0.4202, 0.4786, 0.408, 0.4652, 0.408, 0.4652, 0.4202, 0.4786, 0.4636, 0.1555, 0.471, 0.1145, 0.471, 0.1145, 0.4636, 0.1555, 0.421, 0.2876, 0.449, 0.2037, 0.449, 0.2037, 0.421, 0.2876, 0.4482, 0.5028, 0.4202, 0.4786, 0.4202, 0.4786, 0.4482, 0.5028, 0.4753, 0.09086, 0.479, 0.0698, 0.479, 0.0698, 0.4753, 0.09086, 0.4332, 0.3265, 0.421, 0.2876, 0.421, 0.2876, 0.4332, 0.3265, 0.4787, 0.545, 0.4482, 0.5028, 0.4482, 0.5028, 0.4787, 0.545, 0.4858, 0.03168, 0.4875, 0.02215, 0.4875, 0.02215, 0.4858, 0.03168, 0.4947, 0.5651, 0.4787, 0.545, 0.4787, 0.545, 0.4947, 0.5651, 0.8451, 0.01012, 0.7907, 0.0, 0.7907, 0.0, 0.8451, 0.01012, 0.471, 0.1145, 0.4753, 0.09086, 0.4753, 0.09086, 0.471, 0.1145, 0.4243, 0.3743, 0.4287, 0.3495, 0.4287, 0.3495, 0.4243, 0.3743, 0.4753, 0.09086, 0.479, 0.0698, 0.479, 0.0698, 0.4753, 0.09086, 0.4332, 0.3265, 0.421, 0.2876, 0.421, 0.2876, 0.4332, 0.3265, 0.4787, 0.545, 0.4482, 0.5028, 0.4482, 0.5028, 0.4787, 0.545, 0.4858, 0.03168, 0.4875, 0.02215, 0.4875, 0.02215, 0.4858, 0.03168, 0.4947, 0.5651, 0.4787, 0.545, 0.4787, 0.545, 0.4947, 0.5651, 0.8451, 0.01012, 0.7907, 0.0, 0.7907, 0.0, 0.8451, 0.01012, 0.471, 0.1145, 0.4753, 0.09086, 0.4753, 0.09086, 0.471, 0.1145, 0.4243, 0.3743, 0.4287, 0.3495, 0.4287, 0.3495, 0.4243, 0.3743, 0.479, 0.0698, 0.4807, 0.06027, 0.4807, 0.06027, 0.479, 0.0698, 0.449, 0.2037, 0.4636, 0.1555, 0.4636, 0.1555, 0.449, 0.2037, 0.4188, 0.4047, 0.4243, 0.3743, 0.4243, 0.3743, 0.4188, 0.4047, 0.4287, 0.3495, 0.4332, 0.3265, 0.4332, 0.3265, 0.4287, 0.3495, 0.4841, 0.04121, 0.4858, 0.03168, 0.4858, 0.03168, 0.4841, 0.04121, 0.4128, 0.4385, 0.4188, 0.4047, 0.4188, 0.4047, 0.4128, 0.4385, 0.4807, 0.06027, 0.4824, 0.05074, 0.4824, 0.05074, 0.4807, 0.06027, 0.4875, 0.02215, 0.4898, 0.01486, 0.4898, 0.01486, 0.4875, 0.02215, 0.408, 0.4652, 0.4128, 0.4385, 0.4128, 0.4385, 0.408, 0.4652, 0.4824, 0.05074, 0.4841, 0.04121, 0.4841, 0.04121, 0.4824, 0.05074, 0.9458, 0.9297, 1.0, 0.9353, 1.0, 0.9353, 0.9458, 0.9297, 0.4202, 0.4786, 0.408, 0.4652, 0.408, 0.4652, 0.4202, 0.4786, 0.4636, 0.1555, 0.471, 0.1145, 0.471, 0.1145, 0.4636, 0.1555, 0.421, 0.2876, 0.449, 0.2037, 0.449, 0.2037, 0.421, 0.2876, 0.4482, 0.5028, 0.4202, 0.4786, 0.4202, 0.4786, 0.4482, 0.5028, 0.408, 0.4652, 0.4128, 0.4385, 0.4128, 0.4385, 0.408, 0.4652, 0.4824, 0.05074, 0.4841, 0.04121, 0.4841, 0.04121, 0.4824, 0.05074, 0.4202, 0.4786, 0.408, 0.4652, 0.408, 0.4652, 0.4202, 0.4786, 0.4636, 0.1555, 0.471, 0.1145, 0.471, 0.1145, 0.4636, 0.1555, 0.421, 0.2876, 0.449, 0.2037, 0.449, 0.2037, 0.421, 0.2876, 0.4753, 0.09086, 0.479, 0.0698, 0.479, 0.0698, 0.4753, 0.09086, 0.4332, 0.3265, 0.421, 0.2876, 0.421, 0.2876, 0.4332, 0.3265, 0.471, 0.1145, 0.4753, 0.09086, 0.4753, 0.09086, 0.471, 0.1145, 0.4243, 0.3743, 0.4287, 0.3495, 0.4287, 0.3495, 0.4243, 0.3743, 0.479, 0.0698, 0.4807, 0.06027, 0.4807, 0.06027, 0.479, 0.0698, 0.449, 0.2037, 0.4636, 0.1555, 0.4636, 0.1555, 0.449, 0.2037, 0.4188, 0.4047, 0.4243, 0.3743, 0.4243, 0.3743, 0.4188, 0.4047, 0.4287, 0.3495, 0.4332, 0.3265, 0.4332, 0.3265, 0.4287, 0.3495, 0.4841, 0.04121, 0.4858, 0.03168, 0.4858, 0.03168, 0.4841, 0.04121, 0.4128, 0.4385, 0.4188, 0.4047, 0.4188, 0.4047, 0.4128, 0.4385, 0.4807, 0.06027, 0.4824, 0.05074, 0.4824, 0.05074, 0.4807, 0.06027, 0.449, 0.2037, 0.4636, 0.1555, 0.4636, 0.1555, 0.449, 0.2037, 0.4243, 0.3743, 0.4287, 0.3495, 0.4287, 0.3495, 0.4243, 0.3743, 0.4128, 0.4385, 0.4188, 0.4047, 0.4188, 0.4047, 0.4128, 0.4385, 0.4287, 0.3495, 0.4332, 0.3265, 0.4332, 0.3265, 0.4287, 0.3495, 0.4188, 0.4047, 0.4243, 0.3743, 0.4243, 0.3743, 0.4188, 0.4047, 0.408, 0.4652, 0.4128, 0.4385, 0.4128, 0.4385, 0.408, 0.4652, 0.4807, 0.06027, 0.4824, 0.05074, 0.4824, 0.05074, 0.4807, 0.06027, 0.4202, 0.4786, 0.408, 0.4652, 0.408, 0.4652, 0.4202, 0.4786, 0.4824, 0.05074, 0.4841, 0.04121, 0.4841, 0.04121, 0.4824, 0.05074, 0.479, 0.0698, 0.4807, 0.06027, 0.4807, 0.06027, 0.479, 0.0698, 0.4636, 0.1555, 0.471, 0.1145, 0.471, 0.1145, 0.4636, 0.1555, 0.4841, 0.04121, 0.4858, 0.03168, 0.4858, 0.03168, 0.4841, 0.04121, 0.4753, 0.09086, 0.479, 0.0698, 0.479, 0.0698, 0.4753, 0.09086, 0.421, 0.2876, 0.449, 0.2037, 0.449, 0.2037, 0.421, 0.2876, 0.471, 0.1145, 0.4753, 0.09086, 0.4753, 0.09086, 0.471, 0.1145, 0.4332, 0.3265, 0.421, 0.2876, 0.421, 0.2876, 0.4332, 0.3265, 0.479, 0.0698, 0.4807, 0.06027, 0.4807, 0.06027, 0.479, 0.0698, 0.4636, 0.1555, 0.471, 0.1145, 0.471, 0.1145, 0.4636, 0.1555, 0.4841, 0.04121, 0.4858, 0.03168, 0.4858, 0.03168, 0.4841, 0.04121, 0.4753, 0.09086, 0.479, 0.0698, 0.479, 0.0698, 0.4753, 0.09086, 0.421, 0.2876, 0.449, 0.2037, 0.449, 0.2037, 0.421, 0.2876, 0.471, 0.1145, 0.4753, 0.09086, 0.4753, 0.09086, 0.471, 0.1145, 0.4332, 0.3265, 0.421, 0.2876, 0.421, 0.2876, 0.4332, 0.3265, 0.449, 0.2037, 0.4636, 0.1555, 0.4636, 0.1555, 0.449, 0.2037, 0.4243, 0.3743, 0.4287, 0.3495, 0.4287, 0.3495, 0.4243, 0.3743, 0.4128, 0.4385, 0.4188, 0.4047, 0.4188, 0.4047, 0.4128, 0.4385, 0.4287, 0.3495, 0.4332, 0.3265, 0.4332, 0.3265, 0.4287, 0.3495, 0.4188, 0.4047, 0.4243, 0.3743, 0.4243, 0.3743, 0.4188, 0.4047, 0.408, 0.4652, 0.4128, 0.4385, 0.4128, 0.4385, 0.408, 0.4652, 0.4807, 0.06027, 0.4824, 0.05074, 0.4824, 0.05074, 0.4807, 0.06027, 0.4202, 0.4786, 0.408, 0.4652, 0.408, 0.4652, 0.4202, 0.4786, 0.4824, 0.05074, 0.4841, 0.04121, 0.4841, 0.04121, 0.4824, 0.05074, 0.4202, 0.4786, 0.4202, 0.4786, 0.4787, 0.545, 0.4482, 0.5028, 0.4787, 0.545, 0.4202, 0.4786, 0.4202, 0.4786, 0.4947, 0.5651, 0.4947, 0.5651, 0.4202, 0.4786, 0.4202, 0.4786, 0.8451, 0.01012, 0.4858, 0.03168, 0.4875, 0.02215, 0.4898, 0.01486, 0.4858, 0.03168, 1.0, 0.9353, 0.4858, 0.03168, 0.4858, 0.03168, 0.4898, 0.01486, 1.0, 0.9353, 1.0, 0.9353, 1.0, 0.9353, 1.0, 0.9353, 1.0, 0.9353, 1.0, 0.9353, 1.0, 0.9353, 1.0, 0.9353, 1.0, 0.9353, 1.0, 0.9353, 1.0, 0.9353, 1.0, 0.9353, 1.0, 0.9353, 1.0, 0.9353, 1.0, 0.9353, 1.0, 0.9353, 1.0, 0.9353, 1.0, 0.9353, 1.0, 0.9353, 1.0, 0.9353, 0.9702, 0.8797, 0.9702, 0.8797, 1.0, 0.9353, 1.0, 0.9353, 0.4858, 0.03168, 1.0, 0.9353, 1.0, 0.9353, 0.4858, 0.03168, 0.949, 0.8529, 0.9556, 0.8037, 0.9556, 0.8037, 0.949, 0.8529, 0.9702, 0.8797, 0.949, 0.8529, 0.949, 0.8529, 0.9702, 0.8797, 0.9556, 0.8037, 0.9556, 0.8037, 0.9666, 0.7227, 0.0, 0.0])
me_grid.materials.append(mat_material_001)
me_grid.use_remesh_fix_poles = True
me_grid.use_remesh_preserve_attributes = False
me_grid.use_mirror_vertex_groups = False
me_grid.update()

# ---- objects
ob_grid = bpy.data.objects.new('Grid', me_grid)

# ---- transforms, parenting, visibility, modifiers, constraints
ob_grid.location = (0.0, 0.0, 0.0)
ob_grid.lineart.crease_threshold = 0.0

# ---- collection membership
col_collection.objects.link(ob_grid)

# ---- scene / render settings (as saved in the file)
scene.frame_start = 1; scene.frame_end = 250; scene.frame_set(1)
scene.render.engine = 'BLENDER_EEVEE_NEXT'
scene.cycles.use_denoising = False
scene.cycles.samples = 128
scene.cycles.sampling_pattern = 'TABULATED_SOBOL'
scene.cycles.use_adaptive_sampling = False
scene.cycles.use_light_tree = False
scene.view_settings.view_transform = 'Filmic'
bpy.context.view_layer.update()

# ---- added for rendering (the .blend has no active camera and no usable light): camera, sun
cam_auto = bpy.data.cameras.new('AutoCamera')
cam_auto.lens = 50.0
cam_auto.sensor_width = 36.0
cam_auto.clip_end = 6918.71
ob_auto_camera = bpy.data.objects.new('AutoCamera', cam_auto)
scene.collection.objects.link(ob_auto_camera)
ob_auto_camera.location = (307.888, -526.661, 374.618)
ob_auto_camera.rotation_euler = (1.09748, -7.21219e-08, 0.694738)
scene.camera = ob_auto_camera
light_auto_sun = bpy.data.lights.new('AutoSun', 'SUN')
light_auto_sun.energy = 3.0
light_auto_sun.angle = 0.0523599
ob_auto_sun = bpy.data.objects.new('AutoSun', light_auto_sun)
scene.collection.objects.link(ob_auto_sun)
ob_auto_sun.rotation_euler = (0.872665, 0.174533, 0.523599)
bpy.context.view_layer.update()
